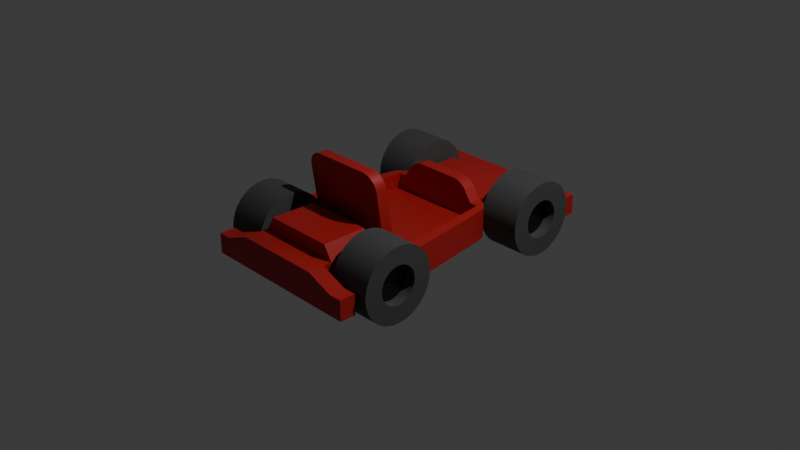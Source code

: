 # Source: Kart.blend  (saved by Blender 4.0.34; exported with 4.5.12 LTS)
import bpy
from mathutils import Matrix  # noqa: F401  (used for matrix-valued properties, if any)

bpy.ops.wm.read_factory_settings(use_empty=True)
scene = bpy.context.scene
scene.name = 'Scene'

# ---- collections
col_collection = bpy.data.collections.new('Collection'); scene.collection.children.link(col_collection)

# ---- materials (node trees are filled in below, after node groups)
mat_mat_car = bpy.data.materials.new('mat_car')
mat_mat_car.alpha_threshold = 0.0
mat_mat_car.use_transparent_shadow = False
mat_mat_car.roughness = 0.5
mat_mat_car.line_color = (0.0, 0.0, 0.0, 1.0)
mat_mat_wheel_hub = bpy.data.materials.new('mat_wheel_hub')
mat_mat_wheel_hub.use_transparent_shadow = False
mat_mat_wheel_rubber = bpy.data.materials.new('mat_wheel_rubber')
mat_mat_wheel_rubber.use_transparent_shadow = False

# ---- node groups
ng_auto_smooth = bpy.data.node_groups.new('Auto Smooth', 'GeometryNodeTree')
_s = ng_auto_smooth.interface.new_socket(name='Geometry', in_out='OUTPUT', socket_type='NodeSocketGeometry')
_s = ng_auto_smooth.interface.new_socket(name='Geometry', in_out='INPUT', socket_type='NodeSocketGeometry')
_s = ng_auto_smooth.interface.new_socket(name='Angle', in_out='INPUT', socket_type='NodeSocketFloat')
_s.subtype = 'ANGLE'
_s.min_value = 0.0
_s.max_value = 3.142
ng_auto_smooth.is_modifier = True
_N = ng_auto_smooth.nodes; _L = ng_auto_smooth.links
n0 = _N.new('NodeGroupOutput'); n0.name = 'Group Output'; n0.location = (480, -100)
n1 = _N.new('NodeGroupInput'); n1.name = 'Group Input'; n1.location = (-420, -300)
n2 = _N.new('NodeGroupInput'); n2.name = 'Group Input.001'; n2.location = (-60, -100)
n3 = _N.new('GeometryNodeSetShadeSmooth'); n3.name = 'Set Shade Smooth'; n3.location = (120, -100)
n3.domain = 'EDGE'
n4 = _N.new('GeometryNodeSetShadeSmooth'); n4.name = 'Set Shade Smooth.001'; n4.location = (300, -100)
n5 = _N.new('GeometryNodeInputMeshEdgeAngle'); n5.name = 'Edge Angle'; n5.location = (-420, -220)
n6 = _N.new('GeometryNodeInputEdgeSmooth'); n6.name = 'Is Edge Smooth'; n6.location = (-60, -160)
n7 = _N.new('GeometryNodeInputShadeSmooth'); n7.name = 'Is Face Smooth'; n7.location = (-240, -340)
n8 = _N.new('FunctionNodeBooleanMath'); n8.name = 'Boolean Math'; n8.location = (-60, -220)
n9 = _N.new('FunctionNodeCompare'); n9.name = 'Compare'; n9.location = (-240, -180)
n9.operation = 'LESS_EQUAL'
_L.new(n5.outputs[0], n9.inputs[0])
_L.new(n4.outputs[0], n0.inputs[0])
_L.new(n1.outputs[1], n9.inputs[1])
_L.new(n9.outputs[0], n8.inputs[0])
_L.new(n7.outputs[0], n8.inputs[1])
_L.new(n2.outputs[0], n3.inputs[0])
_L.new(n6.outputs[0], n3.inputs[1])
_L.new(n3.outputs[0], n4.inputs[0])
_L.new(n8.outputs[0], n3.inputs[2])
n0.is_active_output = True

# ---- material node trees
mat_mat_car.use_nodes = True; mat_mat_car.node_tree.nodes.clear()
_N = mat_mat_car.node_tree.nodes; _L = mat_mat_car.node_tree.links
n0 = _N.new('ShaderNodeOutputMaterial'); n0.name = 'Material Output'; n0.location = (300, 300)
n1 = _N.new('ShaderNodeBsdfPrincipled'); n1.name = 'Principled BSDF'; n1.location = (10, 300)
n1.inputs[0].default_value = (0.4545, 0.01495, 0.01495, 1.0)
n1.inputs[3].default_value = 1.45
_L.new(n1.outputs[0], n0.inputs[0])
n0.is_active_output = True
mat_mat_wheel_hub.use_nodes = True; mat_mat_wheel_hub.node_tree.nodes.clear()
_N = mat_mat_wheel_hub.node_tree.nodes; _L = mat_mat_wheel_hub.node_tree.links
n0 = _N.new('ShaderNodeBsdfPrincipled'); n0.name = 'Principled BSDF'; n0.location = (10, 300)
n0.inputs[0].default_value = (0.06045, 0.06045, 0.06045, 1.0)
n0.inputs[1].default_value = 1.0
n0.inputs[3].default_value = 1.45
n1 = _N.new('ShaderNodeOutputMaterial'); n1.name = 'Material Output'; n1.location = (300, 300)
_L.new(n0.outputs[0], n1.inputs[0])
n1.is_active_output = True
mat_mat_wheel_rubber.use_nodes = True; mat_mat_wheel_rubber.node_tree.nodes.clear()
_N = mat_mat_wheel_rubber.node_tree.nodes; _L = mat_mat_wheel_rubber.node_tree.links
n0 = _N.new('ShaderNodeBsdfPrincipled'); n0.name = 'Principled BSDF'; n0.location = (10, 300)
n0.inputs[0].default_value = (0.06827, 0.06827, 0.06827, 1.0)
n0.inputs[2].default_value = 0.8037
n0.inputs[3].default_value = 1.45
n1 = _N.new('ShaderNodeOutputMaterial'); n1.name = 'Material Output'; n1.location = (300, 300)
_L.new(n0.outputs[0], n1.inputs[0])
n1.is_active_output = True

# ---- world
world_world = bpy.data.worlds.new('World'); scene.world = world_world
world_world.use_nodes = True; world_world.node_tree.nodes.clear()
_N = world_world.node_tree.nodes; _L = world_world.node_tree.links
n0 = _N.new('ShaderNodeOutputWorld'); n0.name = 'World Output'; n0.location = (300, 300)
n1 = _N.new('ShaderNodeBackground'); n1.name = 'Background'; n1.location = (10, 300)
n1.inputs[0].default_value = (0.05088, 0.05088, 0.05088, 1.0)
_L.new(n1.outputs[0], n0.inputs[0])
n0.is_active_output = True
world_world.color = (0.05088, 0.05088, 0.05088)
world_world.use_sun_shadow = False
world_world.sun_shadow_jitter_overblur = 0.0

# ---- cameras
cam_camera = bpy.data.cameras.new('Camera')
cam_camera.clip_end = 100.0
cam_camera.ortho_scale = 7.314

# ---- lights
light_light = bpy.data.lights.new('Light', 'POINT')
light_light.transmission_factor = 0.0
light_light.use_soft_falloff = False
light_light.energy = 1000.0
light_light.shadow_soft_size = 0.1
light_light.shadow_maximum_resolution = 0.006
light_light.use_absolute_resolution = True

# ---- meshes
me_cube_001 = bpy.data.meshes.new('Cube.001')
me_cube_001.from_pydata([(-0.4726, -0.654, -0.1699), (-0.4726, -0.654, 0.1614), (-0.4726, 0.6728, -0.1699), (-0.4726, 0.6728, 0.1614), (0.0, 0.6728, -0.1699), (0.0, 0.6728, 0.1614), (0.0, -0.654, -0.1699), (0.0, -0.654, 0.1614), (-0.4726, 1.457, 0.04455), (-0.4726, 1.457, -0.1699), (0.0, 1.457, -0.1699), (0.0, 1.457, 0.04455), (-0.4726, 1.661, 0.04455), (-0.4726, 1.661, -0.1699), (0.0, 1.661, -0.1699), (0.0, 1.661, 0.04455), (-0.7388, 1.457, 0.04455), (-0.7388, 1.457, -0.1699), (-0.7388, 1.661, 0.04455), (-0.7388, 1.661, -0.1699), (-0.9033, 1.457, 0.04455), (-0.9033, 1.457, -0.1699), (-0.9033, 1.661, 0.04455), (-0.9033, 1.661, -0.1699), (-0.5584, 0.6417, -0.1699), (-0.6918, -0.654, -0.1699), (-0.6918, -0.654, 0.1614), (-0.5584, 0.6417, 0.1614), (-0.636, 0.5643, -0.1699), (-0.8017, -0.5455, -0.1699), (-0.8017, -0.5455, 0.1614), (-0.636, 0.5643, 0.1614), (-0.4726, -1.385, -0.1699), (-0.4726, -1.385, 0.1614), (0.0, -1.385, 0.1614), (0.0, -1.385, -0.1699), (-0.4726, -1.556, -0.1699), (-0.4726, -1.556, 0.1614), (0.0, -1.556, 0.1614), (0.0, -1.556, -0.1699), (-0.7614, -1.385, -0.1699), (-0.7614, -1.385, 0.04678), (-0.7614, -1.556, -0.1699), (-0.7614, -1.556, 0.04678), (-0.9, -1.385, -0.1699), (-0.9, -1.385, 0.04678), (-0.9, -1.556, -0.1699), (-0.9, -1.556, 0.04678), (0.0, -0.8078, 0.1614), (0.0, -0.8078, -0.1699), (-0.4726, -0.8078, -0.1699), (-0.4726, -0.8078, 0.1614), (0.0, -0.7523, 0.8371), (0.0, -0.6305, 0.8371), (0.0, 1.259, 0.1614), (-0.4726, 1.259, 0.1614), (-0.4726, 1.259, -0.1699), (0.0, 1.259, -0.1699), (-0.4726, 0.5389, -0.1699), (-0.4726, 0.5389, 0.1614), (0.0, 0.5389, 0.1614), (0.0, 0.5389, -0.1699), (-0.5584, 0.5389, -0.1699), (-0.5584, 0.5389, 0.1614), (-0.6683, 0.4522, -0.1699), (-0.6683, 0.4522, 0.1614), (0.0, 0.6728, 0.3674), (0.0, 0.5389, 0.3674), (-0.4726, -0.5322, -0.1699), (0.0, -0.5322, 0.1614), (0.0, -0.5322, -0.1699), (-0.6918, -0.5322, -0.1699), (-0.8017, -0.4436, -0.1699), (-0.4726, -0.5322, 0.1614), (-0.6918, -0.5322, 0.1614), (-0.8017, -0.4436, 0.1614), (-0.4726, -0.5322, -0.003111), (-0.4726, 0.5389, -0.003111), (-0.6918, -0.5322, -0.003111), (-0.5584, 0.5389, -0.003111), (0.0, 0.5389, -0.003111), (0.0, -0.5322, -0.003111), (0.0, -1.291, 0.1614), (-0.4726, -1.291, 0.1614), (0.0, -1.291, -0.1699), (-0.4726, -1.291, -0.1699), (-0.3799, -0.8078, 0.3108), (0.0, -0.8078, 0.3108), (0.0, -1.291, 0.3108), (-0.3799, -1.291, 0.3108), (-0.3069, -0.7523, 0.8371), (-0.4726, -0.7282, 0.6714), (-0.3581, -0.7511, 0.829), (-0.4043, -0.7477, 0.8054), (-0.4409, -0.7424, 0.7688), (-0.4645, -0.7356, 0.7226), (-0.4726, -0.6064, 0.6714), (-0.3069, -0.6305, 0.8371), (-0.4645, -0.6138, 0.7226), (-0.4409, -0.6205, 0.7688), (-0.4043, -0.6259, 0.8054), (-0.3581, -0.6293, 0.829), (-0.2386, 0.5389, 0.3674), (-0.3903, 0.5389, 0.2858), (-0.2715, 0.5389, 0.3634), (-0.3064, 0.5389, 0.3518), (-0.34, 0.5389, 0.3338), (-0.3689, 0.5389, 0.311), (-0.3903, 0.6728, 0.2858), (-0.2386, 0.6728, 0.3674), (-0.3689, 0.6728, 0.311), (-0.34, 0.6728, 0.3338), (-0.3064, 0.6728, 0.3518), (-0.2715, 0.6728, 0.3634)], [], [(59, 3, 27, 63), (53, 97, 90, 52), (68, 70, 6, 0), (55, 54, 11, 8), (57, 56, 9, 10), (56, 55, 8, 9), (13, 12, 15, 14), (10, 9, 13, 14), (8, 11, 15, 12), (13, 9, 17, 19), (19, 17, 21, 23), (12, 13, 19, 18), (8, 12, 18, 16), (9, 8, 16, 17), (21, 20, 22, 23), (17, 16, 20, 21), (16, 18, 22, 20), (18, 19, 23, 22), (63, 27, 31, 65), (68, 0, 25, 71), (3, 2, 24, 27), (0, 1, 26, 25), (64, 65, 31, 28), (71, 25, 29, 72), (27, 24, 28, 31), (25, 26, 30, 29), (85, 84, 35, 32), (82, 83, 33, 34), (83, 85, 32, 33), (39, 38, 37, 36), (34, 33, 37, 38), (32, 35, 39, 36), (37, 33, 41, 43), (41, 40, 44, 45), (36, 37, 43, 42), (32, 36, 42, 40), (33, 32, 40, 41), (45, 44, 46, 47), (40, 42, 46, 44), (42, 43, 47, 46), (43, 41, 45, 47), (1, 0, 50, 51), (69, 73, 96, 98, 99, 100, 101, 97, 53), (0, 6, 49, 50), (51, 50, 85, 83), (73, 1, 91, 96), (48, 7, 1, 51), (2, 3, 55, 56), (4, 2, 56, 57), (3, 5, 54, 55), (24, 62, 64, 28), (72, 75, 65, 64), (2, 58, 62, 24), (74, 63, 65, 75), (2, 4, 61, 58), (59, 63, 79, 77), (59, 60, 67, 102, 104, 105, 106, 107, 103), (5, 3, 108, 110, 111, 112, 113, 109, 66), (66, 109, 102, 67), (1, 73, 74, 26), (26, 74, 75, 30), (29, 30, 75, 72), (62, 71, 72, 64), (58, 68, 71, 62), (58, 61, 70, 68), (63, 74, 78, 79), (76, 77, 79, 78), (80, 77, 76, 81), (73, 69, 81, 76), (60, 59, 77, 80), (74, 73, 76, 78), (50, 49, 84, 85), (87, 86, 89, 88), (83, 82, 88, 89), (51, 83, 89, 86), (48, 51, 86, 87), (90, 97, 101, 92), (92, 101, 100, 93), (93, 100, 99, 94), (94, 99, 98, 95), (95, 98, 96, 91), (1, 7, 52, 90, 92, 93, 94, 95, 91), (102, 109, 113, 104), (104, 113, 112, 105), (105, 112, 111, 106), (106, 111, 110, 107), (107, 110, 108, 103), (3, 59, 103, 108)])
me_cube_001.polygons.foreach_set('use_smooth', [True] * 88)
_uv = me_cube_001.uv_layers.new(name='UVMap')
_uv.uv.foreach_set('vector', [0.875, 0.5252, 0.875, 0.5, 0.875, 0.5, 0.875, 0.5252, 0.75, 0.727, 0.8312, 0.727, 0.8312, 0.75, 0.75, 0.75, 0.125, 0.727, 0.25, 0.727, 0.25, 0.75, 0.125, 0.75, 0.875, 0.5, 0.75, 0.5, 0.75, 0.5, 0.875, 0.5, 0.25, 0.5, 0.125, 0.5, 0.125, 0.5, 0.25, 0.5, 0.375, 0.25, 0.625, 0.25, 0.625, 0.25, 0.375, 0.25, 0.375, 0.25, 0.625, 0.25, 0.625, 0.375, 0.375, 0.375, 0.25, 0.5, 0.125, 0.5, 0.125, 0.5, 0.25, 0.5, 0.875, 0.5, 0.75, 0.5, 0.75, 0.5, 0.875, 0.5, 0.125, 0.5, 0.125, 0.5, 0.125, 0.5, 0.125, 0.5, 0.125, 0.5, 0.125, 0.5, 0.125, 0.5, 0.125, 0.5, 0.625, 0.25, 0.375, 0.25, 0.375, 0.25, 0.625, 0.25, 0.875, 0.5, 0.875, 0.5, 0.875, 0.5, 0.875, 0.5, 0.375, 0.25, 0.625, 0.25, 0.625, 0.25, 0.375, 0.25, 0.375, 0.25, 0.625, 0.25, 0.625, 0.25, 0.375, 0.25, 0.375, 0.25, 0.625, 0.25, 0.625, 0.25, 0.375, 0.25, 0.875, 0.5, 0.875, 0.5, 0.875, 0.5, 0.875, 0.5, 0.625, 0.25, 0.375, 0.25, 0.375, 0.25, 0.625, 0.25, 0.875, 0.5252, 0.875, 0.5, 0.875, 0.5, 0.875, 0.5252, 0.125, 0.727, 0.125, 0.75, 0.125, 0.75, 0.125, 0.727, 0.625, 0.25, 0.375, 0.25, 0.375, 0.25, 0.625, 0.25, 0.375, 1.0, 0.625, 1.0, 0.625, 1.0, 0.375, 1.0, 0.375, 0.2248, 0.625, 0.2248, 0.625, 0.25, 0.375, 0.25, 0.125, 0.727, 0.125, 0.75, 0.125, 0.75, 0.125, 0.727, 0.625, 0.25, 0.375, 0.25, 0.375, 0.25, 0.625, 0.25, 0.375, 1.0, 0.625, 1.0, 0.625, 1.0, 0.375, 1.0, 0.125, 0.75, 0.25, 0.75, 0.25, 0.75, 0.125, 0.75, 0.75, 0.75, 0.875, 0.75, 0.875, 0.75, 0.75, 0.75, 0.625, 1.0, 0.375, 1.0, 0.375, 1.0, 0.625, 1.0, 0.375, 0.875, 0.625, 0.875, 0.625, 1.0, 0.375, 1.0, 0.75, 0.75, 0.875, 0.75, 0.875, 0.75, 0.75, 0.75, 0.125, 0.75, 0.25, 0.75, 0.25, 0.75, 0.125, 0.75, 0.875, 0.75, 0.875, 0.75, 0.875, 0.75, 0.875, 0.75, 0.625, 1.0, 0.375, 1.0, 0.375, 1.0, 0.625, 1.0, 0.375, 1.0, 0.625, 1.0, 0.625, 1.0, 0.375, 1.0, 0.125, 0.75, 0.125, 0.75, 0.125, 0.75, 0.125, 0.75, 0.625, 1.0, 0.375, 1.0, 0.375, 1.0, 0.625, 1.0, 0.625, 1.0, 0.375, 1.0, 0.375, 1.0, 0.625, 1.0, 0.125, 0.75, 0.125, 0.75, 0.125, 0.75, 0.125, 0.75, 0.375, 1.0, 0.625, 1.0, 0.625, 1.0, 0.375, 1.0, 0.875, 0.75, 0.875, 0.75, 0.875, 0.75, 0.875, 0.75, 0.625, 1.0, 0.375, 1.0, 0.375, 1.0, 0.625, 1.0, 0.75, 0.727, 0.875, 0.727, 0.875, 0.727, 0.8743, 0.727, 0.8722, 0.727, 0.8569, 0.7265, 0.8447, 0.7269, 0.8312, 0.727, 0.75, 0.727, 0.125, 0.75, 0.25, 0.75, 0.25, 0.75, 0.125, 0.75, 0.625, 1.0, 0.375, 1.0, 0.375, 1.0, 0.625, 1.0, 0.875, 0.727, 0.875, 0.75, 0.875, 0.75, 0.875, 0.727, 0.0, 0.0, 0.0, 0.0, 0.0, 0.0, 0.0, 0.0, 0.375, 0.25, 0.625, 0.25, 0.625, 0.25, 0.375, 0.25, 0.25, 0.5, 0.125, 0.5, 0.125, 0.5, 0.25, 0.5, 0.875, 0.5, 0.75, 0.5, 0.75, 0.5, 0.875, 0.5, 0.125, 0.5, 0.125, 0.5252, 0.125, 0.5252, 0.125, 0.5, 0.375, 0.02295, 0.625, 0.02295, 0.625, 0.2248, 0.375, 0.2248, 0.125, 0.5, 0.125, 0.5252, 0.125, 0.5252, 0.125, 0.5, 0.875, 0.727, 0.875, 0.5252, 0.875, 0.5252, 0.875, 0.727, 0.125, 0.5, 0.25, 0.5, 0.25, 0.5252, 0.125, 0.5252, 0.875, 0.5252, 0.875, 0.5252, 0.875, 0.5252, 0.875, 0.5252, 0.875, 0.5252, 0.75, 0.5252, 0.75, 0.5252, 0.8387, 0.5252, 0.8507, 0.5252, 0.863, 0.5252, 0.8731, 0.5252, 0.8745, 0.5252, 0.875, 0.5252, 0.75, 0.5, 0.875, 0.5, 0.875, 0.5, 0.8745, 0.5, 0.8731, 0.5, 0.863, 0.5, 0.8507, 0.5, 0.8387, 0.5, 0.75, 0.5, 0.75, 0.5, 0.8387, 0.5, 0.8387, 0.5252, 0.75, 0.5252, 0.875, 0.75, 0.875, 0.727, 0.875, 0.727, 0.875, 0.75, 0.875, 0.75, 0.875, 0.727, 0.875, 0.727, 0.875, 0.75, 0.375, 0.0, 0.625, 0.0, 0.625, 0.02295, 0.375, 0.02295, 0.125, 0.5252, 0.125, 0.727, 0.125, 0.727, 0.125, 0.5252, 0.125, 0.5252, 0.125, 0.727, 0.125, 0.727, 0.125, 0.5252, 0.125, 0.5252, 0.25, 0.5252, 0.25, 0.727, 0.125, 0.727, 0.875, 0.5252, 0.875, 0.727, 0.875, 0.727, 0.875, 0.5252, 0.875, 0.727, 0.875, 0.5252, 0.875, 0.5252, 0.875, 0.727, 0.75, 0.5252, 0.875, 0.5252, 0.875, 0.727, 0.75, 0.727, 0.875, 0.727, 0.75, 0.727, 0.75, 0.727, 0.875, 0.727, 0.75, 0.5252, 0.875, 0.5252, 0.875, 0.5252, 0.75, 0.5252, 0.875, 0.727, 0.875, 0.727, 0.875, 0.727, 0.875, 0.727, 0.125, 0.75, 0.25, 0.75, 0.25, 0.75, 0.125, 0.75, 0.75, 0.75, 0.875, 0.75, 0.875, 0.75, 0.75, 0.75, 0.875, 0.75, 0.75, 0.75, 0.75, 0.75, 0.875, 0.75, 0.625, 1.0, 0.625, 1.0, 0.625, 1.0, 0.625, 1.0, 0.0, 0.0, 0.0, 0.0, 0.0, 0.0, 0.0, 0.0, 0.8312, 0.75, 0.8312, 0.727, 0.8447, 0.7269, 0.8447, 0.7498, 0.8447, 0.7498, 0.8447, 0.7269, 0.8569, 0.7265, 0.8569, 0.7491, 0.8569, 0.7491, 0.8569, 0.7265, 0.8722, 0.727, 0.875, 0.75, 0.875, 0.75, 0.8722, 0.727, 0.8743, 0.727, 0.875, 0.75, 0.875, 0.75, 0.8743, 0.727, 0.875, 0.727, 0.875, 0.75, 0.0, 0.0, 0.0, 0.0, 0.0, 0.0, 0.0, 0.0, 0.0, 0.0, 0.0, 0.0, 0.0, 0.0, 0.0, 0.0, 0.0, 0.0, 0.8387, 0.5252, 0.8387, 0.5, 0.8507, 0.5, 0.8507, 0.5252, 0.8507, 0.5252, 0.8507, 0.5, 0.863, 0.5, 0.863, 0.5252, 0.863, 0.5252, 0.863, 0.5, 0.8731, 0.5, 0.8731, 0.5252, 0.8731, 0.5252, 0.8731, 0.5, 0.8745, 0.5, 0.8745, 0.5252, 0.8745, 0.5252, 0.8745, 0.5, 0.875, 0.5, 0.875, 0.5252, 0.875, 0.5, 0.875, 0.5252, 0.875, 0.5252, 0.875, 0.5])
me_cube_001.materials.append(mat_mat_car)
me_cube_001.update()
me_cylinder_003 = bpy.data.meshes.new('Cylinder.003')
me_cylinder_003.from_pydata([(0.0, 0.4, -0.16), (0.0, 0.4, 0.16), (0.07804, 0.3923, -0.16), (0.07804, 0.3923, 0.16), (0.1531, 0.3696, -0.16), (0.1531, 0.3696, 0.16), (0.2222, 0.3326, -0.16), (0.2222, 0.3326, 0.16), (0.2828, 0.2828, -0.16), (0.2828, 0.2828, 0.16), (0.3326, 0.2222, -0.16), (0.3326, 0.2222, 0.16), (0.3696, 0.1531, -0.16), (0.3696, 0.1531, 0.16), (0.3923, 0.07804, -0.16), (0.3923, 0.07804, 0.16), (0.4, 0.0, -0.16), (0.4, 0.0, 0.16), (0.3923, -0.07804, -0.16), (0.3923, -0.07804, 0.16), (0.3696, -0.1531, -0.16), (0.3696, -0.1531, 0.16), (0.3326, -0.2222, -0.16), (0.3326, -0.2222, 0.16), (0.2828, -0.2828, -0.16), (0.2828, -0.2828, 0.16), (0.2222, -0.3326, -0.16), (0.2222, -0.3326, 0.16), (0.1531, -0.3696, -0.16), (0.1531, -0.3696, 0.16), (0.07804, -0.3923, -0.16), (0.07804, -0.3923, 0.16), (0.0, -0.4, -0.16), (0.0, -0.4, 0.16), (-0.07804, -0.3923, -0.16), (-0.07804, -0.3923, 0.16), (-0.1531, -0.3696, -0.16), (-0.1531, -0.3696, 0.16), (-0.2222, -0.3326, -0.16), (-0.2222, -0.3326, 0.16), (-0.2828, -0.2828, -0.16), (-0.2828, -0.2828, 0.16), (-0.3326, -0.2222, -0.16), (-0.3326, -0.2222, 0.16), (-0.3696, -0.1531, -0.16), (-0.3696, -0.1531, 0.16), (-0.3923, -0.07804, -0.16), (-0.3923, -0.07804, 0.16), (-0.4, 0.0, -0.16), (-0.4, 0.0, 0.16), (-0.3923, 0.07804, -0.16), (-0.3923, 0.07804, 0.16), (-0.3696, 0.1531, -0.16), (-0.3696, 0.1531, 0.16), (-0.3326, 0.2222, -0.16), (-0.3326, 0.2222, 0.16), (-0.2828, 0.2828, -0.16), (-0.2828, 0.2828, 0.16), (-0.2222, 0.3326, -0.16), (-0.2222, 0.3326, 0.16), (-0.1531, 0.3696, -0.16), (-0.1531, 0.3696, 0.16), (-0.07804, 0.3923, -0.16), (-0.07804, 0.3923, 0.16), (0.03982, 0.2002, 0.16), (-2.208e-09, 0.2041, 0.16), (0.07811, 0.1886, 0.16), (0.1134, 0.1697, 0.16), (0.1443, 0.1443, 0.16), (0.1697, 0.1134, 0.16), (0.1886, 0.07811, 0.16), (0.2002, 0.03982, 0.16), (0.2041, -2.919e-08, 0.16), (0.2002, -0.03982, 0.16), (0.1886, -0.07811, 0.16), (0.1697, -0.1134, 0.16), (0.1443, -0.1443, 0.16), (0.1134, -0.1697, 0.16), (0.07811, -0.1886, 0.16), (0.03982, -0.2002, 0.16), (-2.208e-09, -0.2041, 0.16), (-0.03982, -0.2002, 0.16), (-0.07811, -0.1886, 0.16), (-0.1134, -0.1697, 0.16), (-0.1443, -0.1443, 0.16), (-0.1697, -0.1134, 0.16), (-0.1886, -0.07811, 0.16), (-0.2002, -0.03982, 0.16), (-0.2041, -2.919e-08, 0.16), (-0.2002, 0.03982, 0.16), (-0.1886, 0.07811, 0.16), (-0.1697, 0.1134, 0.16), (-0.1443, 0.1443, 0.16), (-0.1134, 0.1697, 0.16), (-0.07811, 0.1886, 0.16), (-0.03982, 0.2002, 0.16), (0.03982, 0.2002, 0.07855), (-1.922e-09, 0.2041, 0.07855), (0.07811, 0.1886, 0.07855), (0.1134, 0.1697, 0.07855), (0.1443, 0.1443, 0.07855), (0.1697, 0.1134, 0.07855), (0.1886, 0.07811, 0.07855), (0.2002, 0.03982, 0.07855), (0.2041, -2.919e-08, 0.07855), (0.2002, -0.03982, 0.07855), (0.1886, -0.07811, 0.07855), (0.1697, -0.1134, 0.07855), (0.1443, -0.1443, 0.07855), (0.1134, -0.1697, 0.07855), (0.07811, -0.1886, 0.07855), (0.03982, -0.2002, 0.07855), (-1.922e-09, -0.2041, 0.07855), (-0.03982, -0.2002, 0.07855), (-0.07811, -0.1886, 0.07855), (-0.1134, -0.1697, 0.07855), (-0.1443, -0.1443, 0.07855), (-0.1697, -0.1134, 0.07855), (-0.1886, -0.07811, 0.07855), (-0.2002, -0.03982, 0.07855), (-0.2041, -2.919e-08, 0.07855), (-0.2002, 0.03982, 0.07855), (-0.1886, 0.07811, 0.07855), (-0.1697, 0.1134, 0.07855), (-0.1443, 0.1443, 0.07855), (-0.1134, 0.1697, 0.07855), (-0.07811, 0.1886, 0.07855), (-0.03982, 0.2002, 0.07855)], [], [(0, 1, 3, 2), (2, 3, 5, 4), (4, 5, 7, 6), (6, 7, 9, 8), (8, 9, 11, 10), (10, 11, 13, 12), (12, 13, 15, 14), (14, 15, 17, 16), (16, 17, 19, 18), (18, 19, 21, 20), (20, 21, 23, 22), (22, 23, 25, 24), (24, 25, 27, 26), (26, 27, 29, 28), (28, 29, 31, 30), (30, 31, 33, 32), (32, 33, 35, 34), (34, 35, 37, 36), (36, 37, 39, 38), (38, 39, 41, 40), (40, 41, 43, 42), (42, 43, 45, 44), (44, 45, 47, 46), (46, 47, 49, 48), (48, 49, 51, 50), (50, 51, 53, 52), (52, 53, 55, 54), (54, 55, 57, 56), (56, 57, 59, 58), (58, 59, 61, 60), (11, 9, 68, 69), (60, 61, 63, 62), (62, 63, 1, 0), (0, 2, 4, 6, 8, 10, 12, 14, 16, 18, 20, 22, 24, 26, 28, 30, 32, 34, 36, 38, 40, 42, 44, 46, 48, 50, 52, 54, 56, 58, 60, 62), (76, 75, 107, 108), (29, 27, 77, 78), (47, 45, 86, 87), (3, 1, 65, 64), (1, 63, 95, 65), (21, 19, 73, 74), (39, 37, 82, 83), (57, 55, 91, 92), (13, 11, 69, 70), (31, 29, 78, 79), (49, 47, 87, 88), (5, 3, 64, 66), (23, 21, 74, 75), (41, 39, 83, 84), (59, 57, 92, 93), (15, 13, 70, 71), (33, 31, 79, 80), (51, 49, 88, 89), (7, 5, 66, 67), (25, 23, 75, 76), (43, 41, 84, 85), (61, 59, 93, 94), (17, 15, 71, 72), (35, 33, 80, 81), (53, 51, 89, 90), (9, 7, 67, 68), (27, 25, 76, 77), (45, 43, 85, 86), (63, 61, 94, 95), (19, 17, 72, 73), (37, 35, 81, 82), (55, 53, 90, 91), (96, 97, 127, 126, 125, 124, 123, 122, 121, 120, 119, 118, 117, 116, 115, 114, 113, 112, 111, 110, 109, 108, 107, 106, 105, 104, 103, 102, 101, 100, 99, 98), (90, 89, 121, 122), (77, 76, 108, 109), (91, 90, 122, 123), (78, 77, 109, 110), (64, 65, 97, 96), (92, 91, 123, 124), (79, 78, 110, 111), (66, 64, 96, 98), (93, 92, 124, 125), (80, 79, 111, 112), (67, 66, 98, 99), (94, 93, 125, 126), (81, 80, 112, 113), (68, 67, 99, 100), (95, 94, 126, 127), (82, 81, 113, 114), (69, 68, 100, 101), (65, 95, 127, 97), (83, 82, 114, 115), (70, 69, 101, 102), (84, 83, 115, 116), (71, 70, 102, 103), (85, 84, 116, 117), (72, 71, 103, 104), (86, 85, 117, 118), (73, 72, 104, 105), (87, 86, 118, 119), (74, 73, 105, 106), (88, 87, 119, 120), (75, 74, 106, 107), (89, 88, 120, 121)])
me_cylinder_003.polygons.foreach_set('use_smooth', [True] * 98)
me_cylinder_003.polygons.foreach_set('material_index', [1, 1, 1, 1, 1, 1, 1, 1, 1, 1, 1, 1, 1, 1, 1, 1, 1, 1, 1, 1, 1, 1, 1, 1, 1, 1, 1, 1, 1, 1, 1, 1, 1, 1, 1, 1, 1, 1, 1, 1, 1, 1, 1, 1, 1, 1, 1, 1, 1, 1, 1, 1, 1, 1, 1, 1, 1, 1, 1, 1, 1, 1, 1, 1, 1, 1, 0, 1, 1, 1, 1, 1, 1, 1, 1, 1, 1, 1, 1, 1, 1, 1, 1, 1, 1, 1, 1, 1, 1, 1, 1, 1, 1, 1, 1, 1, 1, 1])
_uv = me_cylinder_003.uv_layers.new(name='UVMap')
_uv.uv.foreach_set('vector', [1.0, 0.5, 1.0, 1.0, 0.9688, 1.0, 0.9688, 0.5, 0.9688, 0.5, 0.9688, 1.0, 0.9375, 1.0, 0.9375, 0.5, 0.9375, 0.5, 0.9375, 1.0, 0.9062, 1.0, 0.9062, 0.5, 0.9062, 0.5, 0.9062, 1.0, 0.875, 1.0, 0.875, 0.5, 0.875, 0.5, 0.875, 1.0, 0.8438, 1.0, 0.8438, 0.5, 0.8438, 0.5, 0.8438, 1.0, 0.8125, 1.0, 0.8125, 0.5, 0.8125, 0.5, 0.8125, 1.0, 0.7812, 1.0, 0.7812, 0.5, 0.7812, 0.5, 0.7812, 1.0, 0.75, 1.0, 0.75, 0.5, 0.75, 0.5, 0.75, 1.0, 0.7188, 1.0, 0.7188, 0.5, 0.7188, 0.5, 0.7188, 1.0, 0.6875, 1.0, 0.6875, 0.5, 0.6875, 0.5, 0.6875, 1.0, 0.6562, 1.0, 0.6562, 0.5, 0.6562, 0.5, 0.6562, 1.0, 0.625, 1.0, 0.625, 0.5, 0.625, 0.5, 0.625, 1.0, 0.5938, 1.0, 0.5938, 0.5, 0.5938, 0.5, 0.5938, 1.0, 0.5625, 1.0, 0.5625, 0.5, 0.5625, 0.5, 0.5625, 1.0, 0.5312, 1.0, 0.5312, 0.5, 0.5312, 0.5, 0.5312, 1.0, 0.5, 1.0, 0.5, 0.5, 0.5, 0.5, 0.5, 1.0, 0.4688, 1.0, 0.4688, 0.5, 0.4688, 0.5, 0.4688, 1.0, 0.4375, 1.0, 0.4375, 0.5, 0.4375, 0.5, 0.4375, 1.0, 0.4062, 1.0, 0.4062, 0.5, 0.4062, 0.5, 0.4062, 1.0, 0.375, 1.0, 0.375, 0.5, 0.375, 0.5, 0.375, 1.0, 0.3438, 1.0, 0.3438, 0.5, 0.3438, 0.5, 0.3438, 1.0, 0.3125, 1.0, 0.3125, 0.5, 0.3125, 0.5, 0.3125, 1.0, 0.2812, 1.0, 0.2812, 0.5, 0.2812, 0.5, 0.2812, 1.0, 0.25, 1.0, 0.25, 0.5, 0.25, 0.5, 0.25, 1.0, 0.2188, 1.0, 0.2188, 0.5, 0.2188, 0.5, 0.2188, 1.0, 0.1875, 1.0, 0.1875, 0.5, 0.1875, 0.5, 0.1875, 1.0, 0.1562, 1.0, 0.1562, 0.5, 0.1562, 0.5, 0.1562, 1.0, 0.125, 1.0, 0.125, 0.5, 0.125, 0.5, 0.125, 1.0, 0.09375, 1.0, 0.09375, 0.5, 0.09375, 0.5, 0.09375, 1.0, 0.0625, 1.0, 0.0625, 0.5, 0.8438, 1.0, 0.875, 1.0, 0.875, 1.0, 0.8438, 1.0, 0.0625, 0.5, 0.0625, 1.0, 0.03125, 1.0, 0.03125, 0.5, 0.03125, 0.5, 0.03125, 1.0, 0.0, 1.0, 0.0, 0.5, 0.75, 0.49, 0.7968, 0.4854, 0.8418, 0.4717, 0.8833, 0.4496, 0.9197, 0.4197, 0.9496, 0.3833, 0.9717, 0.3418, 0.9854, 0.2968, 0.99, 0.25, 0.9854, 0.2032, 0.9717, 0.1582, 0.9496, 0.1167, 0.9197, 0.08029, 0.8833, 0.05045, 0.8418, 0.02827, 0.7968, 0.01461, 0.75, 0.01, 0.7032, 0.01461, 0.6582, 0.02827, 0.6167, 0.05045, 0.5803, 0.08029, 0.5504, 0.1167, 0.5283, 0.1582, 0.5146, 0.2032, 0.51, 0.25, 0.5146, 0.2968, 0.5283, 0.3418, 0.5504, 0.3833, 0.5803, 0.4197, 0.6167, 0.4496, 0.6582, 0.4717, 0.7032, 0.4854, 0.625, 1.0, 0.6562, 1.0, 0.6562, 1.0, 0.625, 1.0, 0.5625, 1.0, 0.5938, 1.0, 0.5938, 1.0, 0.5625, 1.0, 0.2812, 1.0, 0.3125, 1.0, 0.3125, 1.0, 0.2812, 1.0, 0.9688, 1.0, 1.0, 1.0, 1.0, 1.0, 0.9688, 1.0, 0.0, 1.0, 0.03125, 1.0, 0.03125, 1.0, 0.0, 1.0, 0.6875, 1.0, 0.7188, 1.0, 0.7188, 1.0, 0.6875, 1.0, 0.4062, 1.0, 0.4375, 1.0, 0.4375, 1.0, 0.4062, 1.0, 0.125, 1.0, 0.1562, 1.0, 0.1562, 1.0, 0.125, 1.0, 0.8125, 1.0, 0.8438, 1.0, 0.8438, 1.0, 0.8125, 1.0, 0.5312, 1.0, 0.5625, 1.0, 0.5625, 1.0, 0.5312, 1.0, 0.25, 1.0, 0.2812, 1.0, 0.2812, 1.0, 0.25, 1.0, 0.9375, 1.0, 0.9688, 1.0, 0.9688, 1.0, 0.9375, 1.0, 0.6562, 1.0, 0.6875, 1.0, 0.6875, 1.0, 0.6562, 1.0, 0.375, 1.0, 0.4062, 1.0, 0.4062, 1.0, 0.375, 1.0, 0.09375, 1.0, 0.125, 1.0, 0.125, 1.0, 0.09375, 1.0, 0.7812, 1.0, 0.8125, 1.0, 0.8125, 1.0, 0.7812, 1.0, 0.5, 1.0, 0.5312, 1.0, 0.5312, 1.0, 0.5, 1.0, 0.2188, 1.0, 0.25, 1.0, 0.25, 1.0, 0.2188, 1.0, 0.9062, 1.0, 0.9375, 1.0, 0.9375, 1.0, 0.9062, 1.0, 0.625, 1.0, 0.6562, 1.0, 0.6562, 1.0, 0.625, 1.0, 0.3438, 1.0, 0.375, 1.0, 0.375, 1.0, 0.3438, 1.0, 0.0625, 1.0, 0.09375, 1.0, 0.09375, 1.0, 0.0625, 1.0, 0.75, 1.0, 0.7812, 1.0, 0.7812, 1.0, 0.75, 1.0, 0.4688, 1.0, 0.5, 1.0, 0.5, 1.0, 0.4688, 1.0, 0.1875, 1.0, 0.2188, 1.0, 0.2188, 1.0, 0.1875, 1.0, 0.875, 1.0, 0.9062, 1.0, 0.9062, 1.0, 0.875, 1.0, 0.5938, 1.0, 0.625, 1.0, 0.625, 1.0, 0.5938, 1.0, 0.3125, 1.0, 0.3438, 1.0, 0.3438, 1.0, 0.3125, 1.0, 0.03125, 1.0, 0.0625, 1.0, 0.0625, 1.0, 0.03125, 1.0, 0.7188, 1.0, 0.75, 1.0, 0.75, 1.0, 0.7188, 1.0, 0.4375, 1.0, 0.4688, 1.0, 0.4688, 1.0, 0.4375, 1.0, 0.1562, 1.0, 0.1875, 1.0, 0.1875, 1.0, 0.1562, 1.0, 0.2968, 0.4854, 0.25, 0.49, 0.2032, 0.4854, 0.1582, 0.4717, 0.1167, 0.4496, 0.08029, 0.4197, 0.05045, 0.3833, 0.02827, 0.3418, 0.01461, 0.2968, 0.01, 0.25, 0.01461, 0.2032, 0.02827, 0.1582, 0.05045, 0.1167, 0.08029, 0.08029, 0.1167, 0.05045, 0.1582, 0.02827, 0.2032, 0.01461, 0.25, 0.01, 0.2968, 0.01461, 0.3418, 0.02827, 0.3833, 0.05045, 0.4197, 0.08029, 0.4496, 0.1167, 0.4717, 0.1582, 0.4854, 0.2032, 0.49, 0.25, 0.4854, 0.2968, 0.4717, 0.3418, 0.4496, 0.3833, 0.4197, 0.4197, 0.3833, 0.4496, 0.3418, 0.4717, 0.1875, 1.0, 0.2188, 1.0, 0.2188, 1.0, 0.1875, 1.0, 0.5938, 1.0, 0.625, 1.0, 0.625, 1.0, 0.5938, 1.0, 0.1562, 1.0, 0.1875, 1.0, 0.1875, 1.0, 0.1562, 1.0, 0.5625, 1.0, 0.5938, 1.0, 0.5938, 1.0, 0.5625, 1.0, 0.9688, 1.0, 1.0, 1.0, 1.0, 1.0, 0.9688, 1.0, 0.125, 1.0, 0.1562, 1.0, 0.1562, 1.0, 0.125, 1.0, 0.5312, 1.0, 0.5625, 1.0, 0.5625, 1.0, 0.5312, 1.0, 0.9375, 1.0, 0.9688, 1.0, 0.9688, 1.0, 0.9375, 1.0, 0.09375, 1.0, 0.125, 1.0, 0.125, 1.0, 0.09375, 1.0, 0.5, 1.0, 0.5312, 1.0, 0.5312, 1.0, 0.5, 1.0, 0.9062, 1.0, 0.9375, 1.0, 0.9375, 1.0, 0.9062, 1.0, 0.0625, 1.0, 0.09375, 1.0, 0.09375, 1.0, 0.0625, 1.0, 0.4688, 1.0, 0.5, 1.0, 0.5, 1.0, 0.4688, 1.0, 0.875, 1.0, 0.9062, 1.0, 0.9062, 1.0, 0.875, 1.0, 0.03125, 1.0, 0.0625, 1.0, 0.0625, 1.0, 0.03125, 1.0, 0.4375, 1.0, 0.4688, 1.0, 0.4688, 1.0, 0.4375, 1.0, 0.8438, 1.0, 0.875, 1.0, 0.875, 1.0, 0.8438, 1.0, 0.0, 1.0, 0.03125, 1.0, 0.03125, 1.0, 0.0, 1.0, 0.4062, 1.0, 0.4375, 1.0, 0.4375, 1.0, 0.4062, 1.0, 0.8125, 1.0, 0.8438, 1.0, 0.8438, 1.0, 0.8125, 1.0, 0.375, 1.0, 0.4062, 1.0, 0.4062, 1.0, 0.375, 1.0, 0.7812, 1.0, 0.8125, 1.0, 0.8125, 1.0, 0.7812, 1.0, 0.3438, 1.0, 0.375, 1.0, 0.375, 1.0, 0.3438, 1.0, 0.75, 1.0, 0.7812, 1.0, 0.7812, 1.0, 0.75, 1.0, 0.3125, 1.0, 0.3438, 1.0, 0.3438, 1.0, 0.3125, 1.0, 0.7188, 1.0, 0.75, 1.0, 0.75, 1.0, 0.7188, 1.0, 0.2812, 1.0, 0.3125, 1.0, 0.3125, 1.0, 0.2812, 1.0, 0.6875, 1.0, 0.7188, 1.0, 0.7188, 1.0, 0.6875, 1.0, 0.25, 1.0, 0.2812, 1.0, 0.2812, 1.0, 0.25, 1.0, 0.6562, 1.0, 0.6875, 1.0, 0.6875, 1.0, 0.6562, 1.0, 0.2188, 1.0, 0.25, 1.0, 0.25, 1.0, 0.2188, 1.0])
me_cylinder_003.materials.append(mat_mat_wheel_hub)
me_cylinder_003.materials.append(mat_mat_wheel_rubber)
me_cylinder_003.update()
me_cylinder_004 = bpy.data.meshes.new('Cylinder.004')
me_cylinder_004.from_pydata([(0.0, 0.4, -0.16), (0.0, 0.4, 0.16), (0.07804, 0.3923, -0.16), (0.07804, 0.3923, 0.16), (0.1531, 0.3696, -0.16), (0.1531, 0.3696, 0.16), (0.2222, 0.3326, -0.16), (0.2222, 0.3326, 0.16), (0.2828, 0.2828, -0.16), (0.2828, 0.2828, 0.16), (0.3326, 0.2222, -0.16), (0.3326, 0.2222, 0.16), (0.3696, 0.1531, -0.16), (0.3696, 0.1531, 0.16), (0.3923, 0.07804, -0.16), (0.3923, 0.07804, 0.16), (0.4, 0.0, -0.16), (0.4, 0.0, 0.16), (0.3923, -0.07804, -0.16), (0.3923, -0.07804, 0.16), (0.3696, -0.1531, -0.16), (0.3696, -0.1531, 0.16), (0.3326, -0.2222, -0.16), (0.3326, -0.2222, 0.16), (0.2828, -0.2828, -0.16), (0.2828, -0.2828, 0.16), (0.2222, -0.3326, -0.16), (0.2222, -0.3326, 0.16), (0.1531, -0.3696, -0.16), (0.1531, -0.3696, 0.16), (0.07804, -0.3923, -0.16), (0.07804, -0.3923, 0.16), (0.0, -0.4, -0.16), (0.0, -0.4, 0.16), (-0.07804, -0.3923, -0.16), (-0.07804, -0.3923, 0.16), (-0.1531, -0.3696, -0.16), (-0.1531, -0.3696, 0.16), (-0.2222, -0.3326, -0.16), (-0.2222, -0.3326, 0.16), (-0.2828, -0.2828, -0.16), (-0.2828, -0.2828, 0.16), (-0.3326, -0.2222, -0.16), (-0.3326, -0.2222, 0.16), (-0.3696, -0.1531, -0.16), (-0.3696, -0.1531, 0.16), (-0.3923, -0.07804, -0.16), (-0.3923, -0.07804, 0.16), (-0.4, 0.0, -0.16), (-0.4, 0.0, 0.16), (-0.3923, 0.07804, -0.16), (-0.3923, 0.07804, 0.16), (-0.3696, 0.1531, -0.16), (-0.3696, 0.1531, 0.16), (-0.3326, 0.2222, -0.16), (-0.3326, 0.2222, 0.16), (-0.2828, 0.2828, -0.16), (-0.2828, 0.2828, 0.16), (-0.2222, 0.3326, -0.16), (-0.2222, 0.3326, 0.16), (-0.1531, 0.3696, -0.16), (-0.1531, 0.3696, 0.16), (-0.07804, 0.3923, -0.16), (-0.07804, 0.3923, 0.16), (0.03982, 0.2002, 0.16), (-2.208e-09, 0.2041, 0.16), (0.07811, 0.1886, 0.16), (0.1134, 0.1697, 0.16), (0.1443, 0.1443, 0.16), (0.1697, 0.1134, 0.16), (0.1886, 0.07811, 0.16), (0.2002, 0.03982, 0.16), (0.2041, -2.919e-08, 0.16), (0.2002, -0.03982, 0.16), (0.1886, -0.07811, 0.16), (0.1697, -0.1134, 0.16), (0.1443, -0.1443, 0.16), (0.1134, -0.1697, 0.16), (0.07811, -0.1886, 0.16), (0.03982, -0.2002, 0.16), (-2.208e-09, -0.2041, 0.16), (-0.03982, -0.2002, 0.16), (-0.07811, -0.1886, 0.16), (-0.1134, -0.1697, 0.16), (-0.1443, -0.1443, 0.16), (-0.1697, -0.1134, 0.16), (-0.1886, -0.07811, 0.16), (-0.2002, -0.03982, 0.16), (-0.2041, -2.919e-08, 0.16), (-0.2002, 0.03982, 0.16), (-0.1886, 0.07811, 0.16), (-0.1697, 0.1134, 0.16), (-0.1443, 0.1443, 0.16), (-0.1134, 0.1697, 0.16), (-0.07811, 0.1886, 0.16), (-0.03982, 0.2002, 0.16), (0.03982, 0.2002, 0.07855), (-1.922e-09, 0.2041, 0.07855), (0.07811, 0.1886, 0.07855), (0.1134, 0.1697, 0.07855), (0.1443, 0.1443, 0.07855), (0.1697, 0.1134, 0.07855), (0.1886, 0.07811, 0.07855), (0.2002, 0.03982, 0.07855), (0.2041, -2.919e-08, 0.07855), (0.2002, -0.03982, 0.07855), (0.1886, -0.07811, 0.07855), (0.1697, -0.1134, 0.07855), (0.1443, -0.1443, 0.07855), (0.1134, -0.1697, 0.07855), (0.07811, -0.1886, 0.07855), (0.03982, -0.2002, 0.07855), (-1.922e-09, -0.2041, 0.07855), (-0.03982, -0.2002, 0.07855), (-0.07811, -0.1886, 0.07855), (-0.1134, -0.1697, 0.07855), (-0.1443, -0.1443, 0.07855), (-0.1697, -0.1134, 0.07855), (-0.1886, -0.07811, 0.07855), (-0.2002, -0.03982, 0.07855), (-0.2041, -2.919e-08, 0.07855), (-0.2002, 0.03982, 0.07855), (-0.1886, 0.07811, 0.07855), (-0.1697, 0.1134, 0.07855), (-0.1443, 0.1443, 0.07855), (-0.1134, 0.1697, 0.07855), (-0.07811, 0.1886, 0.07855), (-0.03982, 0.2002, 0.07855)], [], [(0, 1, 3, 2), (2, 3, 5, 4), (4, 5, 7, 6), (6, 7, 9, 8), (8, 9, 11, 10), (10, 11, 13, 12), (12, 13, 15, 14), (14, 15, 17, 16), (16, 17, 19, 18), (18, 19, 21, 20), (20, 21, 23, 22), (22, 23, 25, 24), (24, 25, 27, 26), (26, 27, 29, 28), (28, 29, 31, 30), (30, 31, 33, 32), (32, 33, 35, 34), (34, 35, 37, 36), (36, 37, 39, 38), (38, 39, 41, 40), (40, 41, 43, 42), (42, 43, 45, 44), (44, 45, 47, 46), (46, 47, 49, 48), (48, 49, 51, 50), (50, 51, 53, 52), (52, 53, 55, 54), (54, 55, 57, 56), (56, 57, 59, 58), (58, 59, 61, 60), (11, 9, 68, 69), (60, 61, 63, 62), (62, 63, 1, 0), (0, 2, 4, 6, 8, 10, 12, 14, 16, 18, 20, 22, 24, 26, 28, 30, 32, 34, 36, 38, 40, 42, 44, 46, 48, 50, 52, 54, 56, 58, 60, 62), (76, 75, 107, 108), (29, 27, 77, 78), (47, 45, 86, 87), (3, 1, 65, 64), (1, 63, 95, 65), (21, 19, 73, 74), (39, 37, 82, 83), (57, 55, 91, 92), (13, 11, 69, 70), (31, 29, 78, 79), (49, 47, 87, 88), (5, 3, 64, 66), (23, 21, 74, 75), (41, 39, 83, 84), (59, 57, 92, 93), (15, 13, 70, 71), (33, 31, 79, 80), (51, 49, 88, 89), (7, 5, 66, 67), (25, 23, 75, 76), (43, 41, 84, 85), (61, 59, 93, 94), (17, 15, 71, 72), (35, 33, 80, 81), (53, 51, 89, 90), (9, 7, 67, 68), (27, 25, 76, 77), (45, 43, 85, 86), (63, 61, 94, 95), (19, 17, 72, 73), (37, 35, 81, 82), (55, 53, 90, 91), (96, 97, 127, 126, 125, 124, 123, 122, 121, 120, 119, 118, 117, 116, 115, 114, 113, 112, 111, 110, 109, 108, 107, 106, 105, 104, 103, 102, 101, 100, 99, 98), (90, 89, 121, 122), (77, 76, 108, 109), (91, 90, 122, 123), (78, 77, 109, 110), (64, 65, 97, 96), (92, 91, 123, 124), (79, 78, 110, 111), (66, 64, 96, 98), (93, 92, 124, 125), (80, 79, 111, 112), (67, 66, 98, 99), (94, 93, 125, 126), (81, 80, 112, 113), (68, 67, 99, 100), (95, 94, 126, 127), (82, 81, 113, 114), (69, 68, 100, 101), (65, 95, 127, 97), (83, 82, 114, 115), (70, 69, 101, 102), (84, 83, 115, 116), (71, 70, 102, 103), (85, 84, 116, 117), (72, 71, 103, 104), (86, 85, 117, 118), (73, 72, 104, 105), (87, 86, 118, 119), (74, 73, 105, 106), (88, 87, 119, 120), (75, 74, 106, 107), (89, 88, 120, 121)])
me_cylinder_004.polygons.foreach_set('use_smooth', [True] * 98)
me_cylinder_004.polygons.foreach_set('material_index', [1, 1, 1, 1, 1, 1, 1, 1, 1, 1, 1, 1, 1, 1, 1, 1, 1, 1, 1, 1, 1, 1, 1, 1, 1, 1, 1, 1, 1, 1, 1, 1, 1, 1, 1, 1, 1, 1, 1, 1, 1, 1, 1, 1, 1, 1, 1, 1, 1, 1, 1, 1, 1, 1, 1, 1, 1, 1, 1, 1, 1, 1, 1, 1, 1, 1, 0, 1, 1, 1, 1, 1, 1, 1, 1, 1, 1, 1, 1, 1, 1, 1, 1, 1, 1, 1, 1, 1, 1, 1, 1, 1, 1, 1, 1, 1, 1, 1])
_uv = me_cylinder_004.uv_layers.new(name='UVMap')
_uv.uv.foreach_set('vector', [1.0, 0.5, 1.0, 1.0, 0.9688, 1.0, 0.9688, 0.5, 0.9688, 0.5, 0.9688, 1.0, 0.9375, 1.0, 0.9375, 0.5, 0.9375, 0.5, 0.9375, 1.0, 0.9062, 1.0, 0.9062, 0.5, 0.9062, 0.5, 0.9062, 1.0, 0.875, 1.0, 0.875, 0.5, 0.875, 0.5, 0.875, 1.0, 0.8438, 1.0, 0.8438, 0.5, 0.8438, 0.5, 0.8438, 1.0, 0.8125, 1.0, 0.8125, 0.5, 0.8125, 0.5, 0.8125, 1.0, 0.7812, 1.0, 0.7812, 0.5, 0.7812, 0.5, 0.7812, 1.0, 0.75, 1.0, 0.75, 0.5, 0.75, 0.5, 0.75, 1.0, 0.7188, 1.0, 0.7188, 0.5, 0.7188, 0.5, 0.7188, 1.0, 0.6875, 1.0, 0.6875, 0.5, 0.6875, 0.5, 0.6875, 1.0, 0.6562, 1.0, 0.6562, 0.5, 0.6562, 0.5, 0.6562, 1.0, 0.625, 1.0, 0.625, 0.5, 0.625, 0.5, 0.625, 1.0, 0.5938, 1.0, 0.5938, 0.5, 0.5938, 0.5, 0.5938, 1.0, 0.5625, 1.0, 0.5625, 0.5, 0.5625, 0.5, 0.5625, 1.0, 0.5312, 1.0, 0.5312, 0.5, 0.5312, 0.5, 0.5312, 1.0, 0.5, 1.0, 0.5, 0.5, 0.5, 0.5, 0.5, 1.0, 0.4688, 1.0, 0.4688, 0.5, 0.4688, 0.5, 0.4688, 1.0, 0.4375, 1.0, 0.4375, 0.5, 0.4375, 0.5, 0.4375, 1.0, 0.4062, 1.0, 0.4062, 0.5, 0.4062, 0.5, 0.4062, 1.0, 0.375, 1.0, 0.375, 0.5, 0.375, 0.5, 0.375, 1.0, 0.3438, 1.0, 0.3438, 0.5, 0.3438, 0.5, 0.3438, 1.0, 0.3125, 1.0, 0.3125, 0.5, 0.3125, 0.5, 0.3125, 1.0, 0.2812, 1.0, 0.2812, 0.5, 0.2812, 0.5, 0.2812, 1.0, 0.25, 1.0, 0.25, 0.5, 0.25, 0.5, 0.25, 1.0, 0.2188, 1.0, 0.2188, 0.5, 0.2188, 0.5, 0.2188, 1.0, 0.1875, 1.0, 0.1875, 0.5, 0.1875, 0.5, 0.1875, 1.0, 0.1562, 1.0, 0.1562, 0.5, 0.1562, 0.5, 0.1562, 1.0, 0.125, 1.0, 0.125, 0.5, 0.125, 0.5, 0.125, 1.0, 0.09375, 1.0, 0.09375, 0.5, 0.09375, 0.5, 0.09375, 1.0, 0.0625, 1.0, 0.0625, 0.5, 0.8438, 1.0, 0.875, 1.0, 0.875, 1.0, 0.8438, 1.0, 0.0625, 0.5, 0.0625, 1.0, 0.03125, 1.0, 0.03125, 0.5, 0.03125, 0.5, 0.03125, 1.0, 0.0, 1.0, 0.0, 0.5, 0.75, 0.49, 0.7968, 0.4854, 0.8418, 0.4717, 0.8833, 0.4496, 0.9197, 0.4197, 0.9496, 0.3833, 0.9717, 0.3418, 0.9854, 0.2968, 0.99, 0.25, 0.9854, 0.2032, 0.9717, 0.1582, 0.9496, 0.1167, 0.9197, 0.08029, 0.8833, 0.05045, 0.8418, 0.02827, 0.7968, 0.01461, 0.75, 0.01, 0.7032, 0.01461, 0.6582, 0.02827, 0.6167, 0.05045, 0.5803, 0.08029, 0.5504, 0.1167, 0.5283, 0.1582, 0.5146, 0.2032, 0.51, 0.25, 0.5146, 0.2968, 0.5283, 0.3418, 0.5504, 0.3833, 0.5803, 0.4197, 0.6167, 0.4496, 0.6582, 0.4717, 0.7032, 0.4854, 0.625, 1.0, 0.6562, 1.0, 0.6562, 1.0, 0.625, 1.0, 0.5625, 1.0, 0.5938, 1.0, 0.5938, 1.0, 0.5625, 1.0, 0.2812, 1.0, 0.3125, 1.0, 0.3125, 1.0, 0.2812, 1.0, 0.9688, 1.0, 1.0, 1.0, 1.0, 1.0, 0.9688, 1.0, 0.0, 1.0, 0.03125, 1.0, 0.03125, 1.0, 0.0, 1.0, 0.6875, 1.0, 0.7188, 1.0, 0.7188, 1.0, 0.6875, 1.0, 0.4062, 1.0, 0.4375, 1.0, 0.4375, 1.0, 0.4062, 1.0, 0.125, 1.0, 0.1562, 1.0, 0.1562, 1.0, 0.125, 1.0, 0.8125, 1.0, 0.8438, 1.0, 0.8438, 1.0, 0.8125, 1.0, 0.5312, 1.0, 0.5625, 1.0, 0.5625, 1.0, 0.5312, 1.0, 0.25, 1.0, 0.2812, 1.0, 0.2812, 1.0, 0.25, 1.0, 0.9375, 1.0, 0.9688, 1.0, 0.9688, 1.0, 0.9375, 1.0, 0.6562, 1.0, 0.6875, 1.0, 0.6875, 1.0, 0.6562, 1.0, 0.375, 1.0, 0.4062, 1.0, 0.4062, 1.0, 0.375, 1.0, 0.09375, 1.0, 0.125, 1.0, 0.125, 1.0, 0.09375, 1.0, 0.7812, 1.0, 0.8125, 1.0, 0.8125, 1.0, 0.7812, 1.0, 0.5, 1.0, 0.5312, 1.0, 0.5312, 1.0, 0.5, 1.0, 0.2188, 1.0, 0.25, 1.0, 0.25, 1.0, 0.2188, 1.0, 0.9062, 1.0, 0.9375, 1.0, 0.9375, 1.0, 0.9062, 1.0, 0.625, 1.0, 0.6562, 1.0, 0.6562, 1.0, 0.625, 1.0, 0.3438, 1.0, 0.375, 1.0, 0.375, 1.0, 0.3438, 1.0, 0.0625, 1.0, 0.09375, 1.0, 0.09375, 1.0, 0.0625, 1.0, 0.75, 1.0, 0.7812, 1.0, 0.7812, 1.0, 0.75, 1.0, 0.4688, 1.0, 0.5, 1.0, 0.5, 1.0, 0.4688, 1.0, 0.1875, 1.0, 0.2188, 1.0, 0.2188, 1.0, 0.1875, 1.0, 0.875, 1.0, 0.9062, 1.0, 0.9062, 1.0, 0.875, 1.0, 0.5938, 1.0, 0.625, 1.0, 0.625, 1.0, 0.5938, 1.0, 0.3125, 1.0, 0.3438, 1.0, 0.3438, 1.0, 0.3125, 1.0, 0.03125, 1.0, 0.0625, 1.0, 0.0625, 1.0, 0.03125, 1.0, 0.7188, 1.0, 0.75, 1.0, 0.75, 1.0, 0.7188, 1.0, 0.4375, 1.0, 0.4688, 1.0, 0.4688, 1.0, 0.4375, 1.0, 0.1562, 1.0, 0.1875, 1.0, 0.1875, 1.0, 0.1562, 1.0, 0.2968, 0.4854, 0.25, 0.49, 0.2032, 0.4854, 0.1582, 0.4717, 0.1167, 0.4496, 0.08029, 0.4197, 0.05045, 0.3833, 0.02827, 0.3418, 0.01461, 0.2968, 0.01, 0.25, 0.01461, 0.2032, 0.02827, 0.1582, 0.05045, 0.1167, 0.08029, 0.08029, 0.1167, 0.05045, 0.1582, 0.02827, 0.2032, 0.01461, 0.25, 0.01, 0.2968, 0.01461, 0.3418, 0.02827, 0.3833, 0.05045, 0.4197, 0.08029, 0.4496, 0.1167, 0.4717, 0.1582, 0.4854, 0.2032, 0.49, 0.25, 0.4854, 0.2968, 0.4717, 0.3418, 0.4496, 0.3833, 0.4197, 0.4197, 0.3833, 0.4496, 0.3418, 0.4717, 0.1875, 1.0, 0.2188, 1.0, 0.2188, 1.0, 0.1875, 1.0, 0.5938, 1.0, 0.625, 1.0, 0.625, 1.0, 0.5938, 1.0, 0.1562, 1.0, 0.1875, 1.0, 0.1875, 1.0, 0.1562, 1.0, 0.5625, 1.0, 0.5938, 1.0, 0.5938, 1.0, 0.5625, 1.0, 0.9688, 1.0, 1.0, 1.0, 1.0, 1.0, 0.9688, 1.0, 0.125, 1.0, 0.1562, 1.0, 0.1562, 1.0, 0.125, 1.0, 0.5312, 1.0, 0.5625, 1.0, 0.5625, 1.0, 0.5312, 1.0, 0.9375, 1.0, 0.9688, 1.0, 0.9688, 1.0, 0.9375, 1.0, 0.09375, 1.0, 0.125, 1.0, 0.125, 1.0, 0.09375, 1.0, 0.5, 1.0, 0.5312, 1.0, 0.5312, 1.0, 0.5, 1.0, 0.9062, 1.0, 0.9375, 1.0, 0.9375, 1.0, 0.9062, 1.0, 0.0625, 1.0, 0.09375, 1.0, 0.09375, 1.0, 0.0625, 1.0, 0.4688, 1.0, 0.5, 1.0, 0.5, 1.0, 0.4688, 1.0, 0.875, 1.0, 0.9062, 1.0, 0.9062, 1.0, 0.875, 1.0, 0.03125, 1.0, 0.0625, 1.0, 0.0625, 1.0, 0.03125, 1.0, 0.4375, 1.0, 0.4688, 1.0, 0.4688, 1.0, 0.4375, 1.0, 0.8438, 1.0, 0.875, 1.0, 0.875, 1.0, 0.8438, 1.0, 0.0, 1.0, 0.03125, 1.0, 0.03125, 1.0, 0.0, 1.0, 0.4062, 1.0, 0.4375, 1.0, 0.4375, 1.0, 0.4062, 1.0, 0.8125, 1.0, 0.8438, 1.0, 0.8438, 1.0, 0.8125, 1.0, 0.375, 1.0, 0.4062, 1.0, 0.4062, 1.0, 0.375, 1.0, 0.7812, 1.0, 0.8125, 1.0, 0.8125, 1.0, 0.7812, 1.0, 0.3438, 1.0, 0.375, 1.0, 0.375, 1.0, 0.3438, 1.0, 0.75, 1.0, 0.7812, 1.0, 0.7812, 1.0, 0.75, 1.0, 0.3125, 1.0, 0.3438, 1.0, 0.3438, 1.0, 0.3125, 1.0, 0.7188, 1.0, 0.75, 1.0, 0.75, 1.0, 0.7188, 1.0, 0.2812, 1.0, 0.3125, 1.0, 0.3125, 1.0, 0.2812, 1.0, 0.6875, 1.0, 0.7188, 1.0, 0.7188, 1.0, 0.6875, 1.0, 0.25, 1.0, 0.2812, 1.0, 0.2812, 1.0, 0.25, 1.0, 0.6562, 1.0, 0.6875, 1.0, 0.6875, 1.0, 0.6562, 1.0, 0.2188, 1.0, 0.25, 1.0, 0.25, 1.0, 0.2188, 1.0])
me_cylinder_004.materials.append(mat_mat_wheel_hub)
me_cylinder_004.materials.append(mat_mat_wheel_rubber)
me_cylinder_004.update()
me_cylinder_005 = bpy.data.meshes.new('Cylinder.005')
me_cylinder_005.from_pydata([(0.0, 0.4, -0.16), (0.0, 0.4, 0.16), (0.07804, 0.3923, -0.16), (0.07804, 0.3923, 0.16), (0.1531, 0.3696, -0.16), (0.1531, 0.3696, 0.16), (0.2222, 0.3326, -0.16), (0.2222, 0.3326, 0.16), (0.2828, 0.2828, -0.16), (0.2828, 0.2828, 0.16), (0.3326, 0.2222, -0.16), (0.3326, 0.2222, 0.16), (0.3696, 0.1531, -0.16), (0.3696, 0.1531, 0.16), (0.3923, 0.07804, -0.16), (0.3923, 0.07804, 0.16), (0.4, 0.0, -0.16), (0.4, 0.0, 0.16), (0.3923, -0.07804, -0.16), (0.3923, -0.07804, 0.16), (0.3696, -0.1531, -0.16), (0.3696, -0.1531, 0.16), (0.3326, -0.2222, -0.16), (0.3326, -0.2222, 0.16), (0.2828, -0.2828, -0.16), (0.2828, -0.2828, 0.16), (0.2222, -0.3326, -0.16), (0.2222, -0.3326, 0.16), (0.1531, -0.3696, -0.16), (0.1531, -0.3696, 0.16), (0.07804, -0.3923, -0.16), (0.07804, -0.3923, 0.16), (0.0, -0.4, -0.16), (0.0, -0.4, 0.16), (-0.07804, -0.3923, -0.16), (-0.07804, -0.3923, 0.16), (-0.1531, -0.3696, -0.16), (-0.1531, -0.3696, 0.16), (-0.2222, -0.3326, -0.16), (-0.2222, -0.3326, 0.16), (-0.2828, -0.2828, -0.16), (-0.2828, -0.2828, 0.16), (-0.3326, -0.2222, -0.16), (-0.3326, -0.2222, 0.16), (-0.3696, -0.1531, -0.16), (-0.3696, -0.1531, 0.16), (-0.3923, -0.07804, -0.16), (-0.3923, -0.07804, 0.16), (-0.4, 0.0, -0.16), (-0.4, 0.0, 0.16), (-0.3923, 0.07804, -0.16), (-0.3923, 0.07804, 0.16), (-0.3696, 0.1531, -0.16), (-0.3696, 0.1531, 0.16), (-0.3326, 0.2222, -0.16), (-0.3326, 0.2222, 0.16), (-0.2828, 0.2828, -0.16), (-0.2828, 0.2828, 0.16), (-0.2222, 0.3326, -0.16), (-0.2222, 0.3326, 0.16), (-0.1531, 0.3696, -0.16), (-0.1531, 0.3696, 0.16), (-0.07804, 0.3923, -0.16), (-0.07804, 0.3923, 0.16), (0.03982, 0.2002, 0.16), (-2.208e-09, 0.2041, 0.16), (0.07811, 0.1886, 0.16), (0.1134, 0.1697, 0.16), (0.1443, 0.1443, 0.16), (0.1697, 0.1134, 0.16), (0.1886, 0.07811, 0.16), (0.2002, 0.03982, 0.16), (0.2041, -2.919e-08, 0.16), (0.2002, -0.03982, 0.16), (0.1886, -0.07811, 0.16), (0.1697, -0.1134, 0.16), (0.1443, -0.1443, 0.16), (0.1134, -0.1697, 0.16), (0.07811, -0.1886, 0.16), (0.03982, -0.2002, 0.16), (-2.208e-09, -0.2041, 0.16), (-0.03982, -0.2002, 0.16), (-0.07811, -0.1886, 0.16), (-0.1134, -0.1697, 0.16), (-0.1443, -0.1443, 0.16), (-0.1697, -0.1134, 0.16), (-0.1886, -0.07811, 0.16), (-0.2002, -0.03982, 0.16), (-0.2041, -2.919e-08, 0.16), (-0.2002, 0.03982, 0.16), (-0.1886, 0.07811, 0.16), (-0.1697, 0.1134, 0.16), (-0.1443, 0.1443, 0.16), (-0.1134, 0.1697, 0.16), (-0.07811, 0.1886, 0.16), (-0.03982, 0.2002, 0.16), (0.03982, 0.2002, 0.07855), (-1.922e-09, 0.2041, 0.07855), (0.07811, 0.1886, 0.07855), (0.1134, 0.1697, 0.07855), (0.1443, 0.1443, 0.07855), (0.1697, 0.1134, 0.07855), (0.1886, 0.07811, 0.07855), (0.2002, 0.03982, 0.07855), (0.2041, -2.919e-08, 0.07855), (0.2002, -0.03982, 0.07855), (0.1886, -0.07811, 0.07855), (0.1697, -0.1134, 0.07855), (0.1443, -0.1443, 0.07855), (0.1134, -0.1697, 0.07855), (0.07811, -0.1886, 0.07855), (0.03982, -0.2002, 0.07855), (-1.922e-09, -0.2041, 0.07855), (-0.03982, -0.2002, 0.07855), (-0.07811, -0.1886, 0.07855), (-0.1134, -0.1697, 0.07855), (-0.1443, -0.1443, 0.07855), (-0.1697, -0.1134, 0.07855), (-0.1886, -0.07811, 0.07855), (-0.2002, -0.03982, 0.07855), (-0.2041, -2.919e-08, 0.07855), (-0.2002, 0.03982, 0.07855), (-0.1886, 0.07811, 0.07855), (-0.1697, 0.1134, 0.07855), (-0.1443, 0.1443, 0.07855), (-0.1134, 0.1697, 0.07855), (-0.07811, 0.1886, 0.07855), (-0.03982, 0.2002, 0.07855)], [], [(0, 1, 3, 2), (2, 3, 5, 4), (4, 5, 7, 6), (6, 7, 9, 8), (8, 9, 11, 10), (10, 11, 13, 12), (12, 13, 15, 14), (14, 15, 17, 16), (16, 17, 19, 18), (18, 19, 21, 20), (20, 21, 23, 22), (22, 23, 25, 24), (24, 25, 27, 26), (26, 27, 29, 28), (28, 29, 31, 30), (30, 31, 33, 32), (32, 33, 35, 34), (34, 35, 37, 36), (36, 37, 39, 38), (38, 39, 41, 40), (40, 41, 43, 42), (42, 43, 45, 44), (44, 45, 47, 46), (46, 47, 49, 48), (48, 49, 51, 50), (50, 51, 53, 52), (52, 53, 55, 54), (54, 55, 57, 56), (56, 57, 59, 58), (58, 59, 61, 60), (11, 9, 68, 69), (60, 61, 63, 62), (62, 63, 1, 0), (0, 2, 4, 6, 8, 10, 12, 14, 16, 18, 20, 22, 24, 26, 28, 30, 32, 34, 36, 38, 40, 42, 44, 46, 48, 50, 52, 54, 56, 58, 60, 62), (76, 75, 107, 108), (29, 27, 77, 78), (47, 45, 86, 87), (3, 1, 65, 64), (1, 63, 95, 65), (21, 19, 73, 74), (39, 37, 82, 83), (57, 55, 91, 92), (13, 11, 69, 70), (31, 29, 78, 79), (49, 47, 87, 88), (5, 3, 64, 66), (23, 21, 74, 75), (41, 39, 83, 84), (59, 57, 92, 93), (15, 13, 70, 71), (33, 31, 79, 80), (51, 49, 88, 89), (7, 5, 66, 67), (25, 23, 75, 76), (43, 41, 84, 85), (61, 59, 93, 94), (17, 15, 71, 72), (35, 33, 80, 81), (53, 51, 89, 90), (9, 7, 67, 68), (27, 25, 76, 77), (45, 43, 85, 86), (63, 61, 94, 95), (19, 17, 72, 73), (37, 35, 81, 82), (55, 53, 90, 91), (96, 97, 127, 126, 125, 124, 123, 122, 121, 120, 119, 118, 117, 116, 115, 114, 113, 112, 111, 110, 109, 108, 107, 106, 105, 104, 103, 102, 101, 100, 99, 98), (90, 89, 121, 122), (77, 76, 108, 109), (91, 90, 122, 123), (78, 77, 109, 110), (64, 65, 97, 96), (92, 91, 123, 124), (79, 78, 110, 111), (66, 64, 96, 98), (93, 92, 124, 125), (80, 79, 111, 112), (67, 66, 98, 99), (94, 93, 125, 126), (81, 80, 112, 113), (68, 67, 99, 100), (95, 94, 126, 127), (82, 81, 113, 114), (69, 68, 100, 101), (65, 95, 127, 97), (83, 82, 114, 115), (70, 69, 101, 102), (84, 83, 115, 116), (71, 70, 102, 103), (85, 84, 116, 117), (72, 71, 103, 104), (86, 85, 117, 118), (73, 72, 104, 105), (87, 86, 118, 119), (74, 73, 105, 106), (88, 87, 119, 120), (75, 74, 106, 107), (89, 88, 120, 121)])
me_cylinder_005.polygons.foreach_set('use_smooth', [True] * 98)
me_cylinder_005.polygons.foreach_set('material_index', [1, 1, 1, 1, 1, 1, 1, 1, 1, 1, 1, 1, 1, 1, 1, 1, 1, 1, 1, 1, 1, 1, 1, 1, 1, 1, 1, 1, 1, 1, 1, 1, 1, 1, 1, 1, 1, 1, 1, 1, 1, 1, 1, 1, 1, 1, 1, 1, 1, 1, 1, 1, 1, 1, 1, 1, 1, 1, 1, 1, 1, 1, 1, 1, 1, 1, 0, 1, 1, 1, 1, 1, 1, 1, 1, 1, 1, 1, 1, 1, 1, 1, 1, 1, 1, 1, 1, 1, 1, 1, 1, 1, 1, 1, 1, 1, 1, 1])
_uv = me_cylinder_005.uv_layers.new(name='UVMap')
_uv.uv.foreach_set('vector', [1.0, 0.5, 1.0, 1.0, 0.9688, 1.0, 0.9688, 0.5, 0.9688, 0.5, 0.9688, 1.0, 0.9375, 1.0, 0.9375, 0.5, 0.9375, 0.5, 0.9375, 1.0, 0.9062, 1.0, 0.9062, 0.5, 0.9062, 0.5, 0.9062, 1.0, 0.875, 1.0, 0.875, 0.5, 0.875, 0.5, 0.875, 1.0, 0.8438, 1.0, 0.8438, 0.5, 0.8438, 0.5, 0.8438, 1.0, 0.8125, 1.0, 0.8125, 0.5, 0.8125, 0.5, 0.8125, 1.0, 0.7812, 1.0, 0.7812, 0.5, 0.7812, 0.5, 0.7812, 1.0, 0.75, 1.0, 0.75, 0.5, 0.75, 0.5, 0.75, 1.0, 0.7188, 1.0, 0.7188, 0.5, 0.7188, 0.5, 0.7188, 1.0, 0.6875, 1.0, 0.6875, 0.5, 0.6875, 0.5, 0.6875, 1.0, 0.6562, 1.0, 0.6562, 0.5, 0.6562, 0.5, 0.6562, 1.0, 0.625, 1.0, 0.625, 0.5, 0.625, 0.5, 0.625, 1.0, 0.5938, 1.0, 0.5938, 0.5, 0.5938, 0.5, 0.5938, 1.0, 0.5625, 1.0, 0.5625, 0.5, 0.5625, 0.5, 0.5625, 1.0, 0.5312, 1.0, 0.5312, 0.5, 0.5312, 0.5, 0.5312, 1.0, 0.5, 1.0, 0.5, 0.5, 0.5, 0.5, 0.5, 1.0, 0.4688, 1.0, 0.4688, 0.5, 0.4688, 0.5, 0.4688, 1.0, 0.4375, 1.0, 0.4375, 0.5, 0.4375, 0.5, 0.4375, 1.0, 0.4062, 1.0, 0.4062, 0.5, 0.4062, 0.5, 0.4062, 1.0, 0.375, 1.0, 0.375, 0.5, 0.375, 0.5, 0.375, 1.0, 0.3438, 1.0, 0.3438, 0.5, 0.3438, 0.5, 0.3438, 1.0, 0.3125, 1.0, 0.3125, 0.5, 0.3125, 0.5, 0.3125, 1.0, 0.2812, 1.0, 0.2812, 0.5, 0.2812, 0.5, 0.2812, 1.0, 0.25, 1.0, 0.25, 0.5, 0.25, 0.5, 0.25, 1.0, 0.2188, 1.0, 0.2188, 0.5, 0.2188, 0.5, 0.2188, 1.0, 0.1875, 1.0, 0.1875, 0.5, 0.1875, 0.5, 0.1875, 1.0, 0.1562, 1.0, 0.1562, 0.5, 0.1562, 0.5, 0.1562, 1.0, 0.125, 1.0, 0.125, 0.5, 0.125, 0.5, 0.125, 1.0, 0.09375, 1.0, 0.09375, 0.5, 0.09375, 0.5, 0.09375, 1.0, 0.0625, 1.0, 0.0625, 0.5, 0.8438, 1.0, 0.875, 1.0, 0.875, 1.0, 0.8438, 1.0, 0.0625, 0.5, 0.0625, 1.0, 0.03125, 1.0, 0.03125, 0.5, 0.03125, 0.5, 0.03125, 1.0, 0.0, 1.0, 0.0, 0.5, 0.75, 0.49, 0.7968, 0.4854, 0.8418, 0.4717, 0.8833, 0.4496, 0.9197, 0.4197, 0.9496, 0.3833, 0.9717, 0.3418, 0.9854, 0.2968, 0.99, 0.25, 0.9854, 0.2032, 0.9717, 0.1582, 0.9496, 0.1167, 0.9197, 0.08029, 0.8833, 0.05045, 0.8418, 0.02827, 0.7968, 0.01461, 0.75, 0.01, 0.7032, 0.01461, 0.6582, 0.02827, 0.6167, 0.05045, 0.5803, 0.08029, 0.5504, 0.1167, 0.5283, 0.1582, 0.5146, 0.2032, 0.51, 0.25, 0.5146, 0.2968, 0.5283, 0.3418, 0.5504, 0.3833, 0.5803, 0.4197, 0.6167, 0.4496, 0.6582, 0.4717, 0.7032, 0.4854, 0.625, 1.0, 0.6562, 1.0, 0.6562, 1.0, 0.625, 1.0, 0.5625, 1.0, 0.5938, 1.0, 0.5938, 1.0, 0.5625, 1.0, 0.2812, 1.0, 0.3125, 1.0, 0.3125, 1.0, 0.2812, 1.0, 0.9688, 1.0, 1.0, 1.0, 1.0, 1.0, 0.9688, 1.0, 0.0, 1.0, 0.03125, 1.0, 0.03125, 1.0, 0.0, 1.0, 0.6875, 1.0, 0.7188, 1.0, 0.7188, 1.0, 0.6875, 1.0, 0.4062, 1.0, 0.4375, 1.0, 0.4375, 1.0, 0.4062, 1.0, 0.125, 1.0, 0.1562, 1.0, 0.1562, 1.0, 0.125, 1.0, 0.8125, 1.0, 0.8438, 1.0, 0.8438, 1.0, 0.8125, 1.0, 0.5312, 1.0, 0.5625, 1.0, 0.5625, 1.0, 0.5312, 1.0, 0.25, 1.0, 0.2812, 1.0, 0.2812, 1.0, 0.25, 1.0, 0.9375, 1.0, 0.9688, 1.0, 0.9688, 1.0, 0.9375, 1.0, 0.6562, 1.0, 0.6875, 1.0, 0.6875, 1.0, 0.6562, 1.0, 0.375, 1.0, 0.4062, 1.0, 0.4062, 1.0, 0.375, 1.0, 0.09375, 1.0, 0.125, 1.0, 0.125, 1.0, 0.09375, 1.0, 0.7812, 1.0, 0.8125, 1.0, 0.8125, 1.0, 0.7812, 1.0, 0.5, 1.0, 0.5312, 1.0, 0.5312, 1.0, 0.5, 1.0, 0.2188, 1.0, 0.25, 1.0, 0.25, 1.0, 0.2188, 1.0, 0.9062, 1.0, 0.9375, 1.0, 0.9375, 1.0, 0.9062, 1.0, 0.625, 1.0, 0.6562, 1.0, 0.6562, 1.0, 0.625, 1.0, 0.3438, 1.0, 0.375, 1.0, 0.375, 1.0, 0.3438, 1.0, 0.0625, 1.0, 0.09375, 1.0, 0.09375, 1.0, 0.0625, 1.0, 0.75, 1.0, 0.7812, 1.0, 0.7812, 1.0, 0.75, 1.0, 0.4688, 1.0, 0.5, 1.0, 0.5, 1.0, 0.4688, 1.0, 0.1875, 1.0, 0.2188, 1.0, 0.2188, 1.0, 0.1875, 1.0, 0.875, 1.0, 0.9062, 1.0, 0.9062, 1.0, 0.875, 1.0, 0.5938, 1.0, 0.625, 1.0, 0.625, 1.0, 0.5938, 1.0, 0.3125, 1.0, 0.3438, 1.0, 0.3438, 1.0, 0.3125, 1.0, 0.03125, 1.0, 0.0625, 1.0, 0.0625, 1.0, 0.03125, 1.0, 0.7188, 1.0, 0.75, 1.0, 0.75, 1.0, 0.7188, 1.0, 0.4375, 1.0, 0.4688, 1.0, 0.4688, 1.0, 0.4375, 1.0, 0.1562, 1.0, 0.1875, 1.0, 0.1875, 1.0, 0.1562, 1.0, 0.2968, 0.4854, 0.25, 0.49, 0.2032, 0.4854, 0.1582, 0.4717, 0.1167, 0.4496, 0.08029, 0.4197, 0.05045, 0.3833, 0.02827, 0.3418, 0.01461, 0.2968, 0.01, 0.25, 0.01461, 0.2032, 0.02827, 0.1582, 0.05045, 0.1167, 0.08029, 0.08029, 0.1167, 0.05045, 0.1582, 0.02827, 0.2032, 0.01461, 0.25, 0.01, 0.2968, 0.01461, 0.3418, 0.02827, 0.3833, 0.05045, 0.4197, 0.08029, 0.4496, 0.1167, 0.4717, 0.1582, 0.4854, 0.2032, 0.49, 0.25, 0.4854, 0.2968, 0.4717, 0.3418, 0.4496, 0.3833, 0.4197, 0.4197, 0.3833, 0.4496, 0.3418, 0.4717, 0.1875, 1.0, 0.2188, 1.0, 0.2188, 1.0, 0.1875, 1.0, 0.5938, 1.0, 0.625, 1.0, 0.625, 1.0, 0.5938, 1.0, 0.1562, 1.0, 0.1875, 1.0, 0.1875, 1.0, 0.1562, 1.0, 0.5625, 1.0, 0.5938, 1.0, 0.5938, 1.0, 0.5625, 1.0, 0.9688, 1.0, 1.0, 1.0, 1.0, 1.0, 0.9688, 1.0, 0.125, 1.0, 0.1562, 1.0, 0.1562, 1.0, 0.125, 1.0, 0.5312, 1.0, 0.5625, 1.0, 0.5625, 1.0, 0.5312, 1.0, 0.9375, 1.0, 0.9688, 1.0, 0.9688, 1.0, 0.9375, 1.0, 0.09375, 1.0, 0.125, 1.0, 0.125, 1.0, 0.09375, 1.0, 0.5, 1.0, 0.5312, 1.0, 0.5312, 1.0, 0.5, 1.0, 0.9062, 1.0, 0.9375, 1.0, 0.9375, 1.0, 0.9062, 1.0, 0.0625, 1.0, 0.09375, 1.0, 0.09375, 1.0, 0.0625, 1.0, 0.4688, 1.0, 0.5, 1.0, 0.5, 1.0, 0.4688, 1.0, 0.875, 1.0, 0.9062, 1.0, 0.9062, 1.0, 0.875, 1.0, 0.03125, 1.0, 0.0625, 1.0, 0.0625, 1.0, 0.03125, 1.0, 0.4375, 1.0, 0.4688, 1.0, 0.4688, 1.0, 0.4375, 1.0, 0.8438, 1.0, 0.875, 1.0, 0.875, 1.0, 0.8438, 1.0, 0.0, 1.0, 0.03125, 1.0, 0.03125, 1.0, 0.0, 1.0, 0.4062, 1.0, 0.4375, 1.0, 0.4375, 1.0, 0.4062, 1.0, 0.8125, 1.0, 0.8438, 1.0, 0.8438, 1.0, 0.8125, 1.0, 0.375, 1.0, 0.4062, 1.0, 0.4062, 1.0, 0.375, 1.0, 0.7812, 1.0, 0.8125, 1.0, 0.8125, 1.0, 0.7812, 1.0, 0.3438, 1.0, 0.375, 1.0, 0.375, 1.0, 0.3438, 1.0, 0.75, 1.0, 0.7812, 1.0, 0.7812, 1.0, 0.75, 1.0, 0.3125, 1.0, 0.3438, 1.0, 0.3438, 1.0, 0.3125, 1.0, 0.7188, 1.0, 0.75, 1.0, 0.75, 1.0, 0.7188, 1.0, 0.2812, 1.0, 0.3125, 1.0, 0.3125, 1.0, 0.2812, 1.0, 0.6875, 1.0, 0.7188, 1.0, 0.7188, 1.0, 0.6875, 1.0, 0.25, 1.0, 0.2812, 1.0, 0.2812, 1.0, 0.25, 1.0, 0.6562, 1.0, 0.6875, 1.0, 0.6875, 1.0, 0.6562, 1.0, 0.2188, 1.0, 0.25, 1.0, 0.25, 1.0, 0.2188, 1.0])
me_cylinder_005.materials.append(mat_mat_wheel_hub)
me_cylinder_005.materials.append(mat_mat_wheel_rubber)
me_cylinder_005.update()
me_cylinder_006 = bpy.data.meshes.new('Cylinder.006')
me_cylinder_006.from_pydata([(0.0, 0.4, -0.16), (0.0, 0.4, 0.16), (0.07804, 0.3923, -0.16), (0.07804, 0.3923, 0.16), (0.1531, 0.3696, -0.16), (0.1531, 0.3696, 0.16), (0.2222, 0.3326, -0.16), (0.2222, 0.3326, 0.16), (0.2828, 0.2828, -0.16), (0.2828, 0.2828, 0.16), (0.3326, 0.2222, -0.16), (0.3326, 0.2222, 0.16), (0.3696, 0.1531, -0.16), (0.3696, 0.1531, 0.16), (0.3923, 0.07804, -0.16), (0.3923, 0.07804, 0.16), (0.4, 0.0, -0.16), (0.4, 0.0, 0.16), (0.3923, -0.07804, -0.16), (0.3923, -0.07804, 0.16), (0.3696, -0.1531, -0.16), (0.3696, -0.1531, 0.16), (0.3326, -0.2222, -0.16), (0.3326, -0.2222, 0.16), (0.2828, -0.2828, -0.16), (0.2828, -0.2828, 0.16), (0.2222, -0.3326, -0.16), (0.2222, -0.3326, 0.16), (0.1531, -0.3696, -0.16), (0.1531, -0.3696, 0.16), (0.07804, -0.3923, -0.16), (0.07804, -0.3923, 0.16), (0.0, -0.4, -0.16), (0.0, -0.4, 0.16), (-0.07804, -0.3923, -0.16), (-0.07804, -0.3923, 0.16), (-0.1531, -0.3696, -0.16), (-0.1531, -0.3696, 0.16), (-0.2222, -0.3326, -0.16), (-0.2222, -0.3326, 0.16), (-0.2828, -0.2828, -0.16), (-0.2828, -0.2828, 0.16), (-0.3326, -0.2222, -0.16), (-0.3326, -0.2222, 0.16), (-0.3696, -0.1531, -0.16), (-0.3696, -0.1531, 0.16), (-0.3923, -0.07804, -0.16), (-0.3923, -0.07804, 0.16), (-0.4, 0.0, -0.16), (-0.4, 0.0, 0.16), (-0.3923, 0.07804, -0.16), (-0.3923, 0.07804, 0.16), (-0.3696, 0.1531, -0.16), (-0.3696, 0.1531, 0.16), (-0.3326, 0.2222, -0.16), (-0.3326, 0.2222, 0.16), (-0.2828, 0.2828, -0.16), (-0.2828, 0.2828, 0.16), (-0.2222, 0.3326, -0.16), (-0.2222, 0.3326, 0.16), (-0.1531, 0.3696, -0.16), (-0.1531, 0.3696, 0.16), (-0.07804, 0.3923, -0.16), (-0.07804, 0.3923, 0.16), (0.03982, 0.2002, 0.16), (-2.208e-09, 0.2041, 0.16), (0.07811, 0.1886, 0.16), (0.1134, 0.1697, 0.16), (0.1443, 0.1443, 0.16), (0.1697, 0.1134, 0.16), (0.1886, 0.07811, 0.16), (0.2002, 0.03982, 0.16), (0.2041, -2.919e-08, 0.16), (0.2002, -0.03982, 0.16), (0.1886, -0.07811, 0.16), (0.1697, -0.1134, 0.16), (0.1443, -0.1443, 0.16), (0.1134, -0.1697, 0.16), (0.07811, -0.1886, 0.16), (0.03982, -0.2002, 0.16), (-2.208e-09, -0.2041, 0.16), (-0.03982, -0.2002, 0.16), (-0.07811, -0.1886, 0.16), (-0.1134, -0.1697, 0.16), (-0.1443, -0.1443, 0.16), (-0.1697, -0.1134, 0.16), (-0.1886, -0.07811, 0.16), (-0.2002, -0.03982, 0.16), (-0.2041, -2.919e-08, 0.16), (-0.2002, 0.03982, 0.16), (-0.1886, 0.07811, 0.16), (-0.1697, 0.1134, 0.16), (-0.1443, 0.1443, 0.16), (-0.1134, 0.1697, 0.16), (-0.07811, 0.1886, 0.16), (-0.03982, 0.2002, 0.16), (0.03982, 0.2002, 0.07855), (-1.922e-09, 0.2041, 0.07855), (0.07811, 0.1886, 0.07855), (0.1134, 0.1697, 0.07855), (0.1443, 0.1443, 0.07855), (0.1697, 0.1134, 0.07855), (0.1886, 0.07811, 0.07855), (0.2002, 0.03982, 0.07855), (0.2041, -2.919e-08, 0.07855), (0.2002, -0.03982, 0.07855), (0.1886, -0.07811, 0.07855), (0.1697, -0.1134, 0.07855), (0.1443, -0.1443, 0.07855), (0.1134, -0.1697, 0.07855), (0.07811, -0.1886, 0.07855), (0.03982, -0.2002, 0.07855), (-1.922e-09, -0.2041, 0.07855), (-0.03982, -0.2002, 0.07855), (-0.07811, -0.1886, 0.07855), (-0.1134, -0.1697, 0.07855), (-0.1443, -0.1443, 0.07855), (-0.1697, -0.1134, 0.07855), (-0.1886, -0.07811, 0.07855), (-0.2002, -0.03982, 0.07855), (-0.2041, -2.919e-08, 0.07855), (-0.2002, 0.03982, 0.07855), (-0.1886, 0.07811, 0.07855), (-0.1697, 0.1134, 0.07855), (-0.1443, 0.1443, 0.07855), (-0.1134, 0.1697, 0.07855), (-0.07811, 0.1886, 0.07855), (-0.03982, 0.2002, 0.07855)], [], [(0, 1, 3, 2), (2, 3, 5, 4), (4, 5, 7, 6), (6, 7, 9, 8), (8, 9, 11, 10), (10, 11, 13, 12), (12, 13, 15, 14), (14, 15, 17, 16), (16, 17, 19, 18), (18, 19, 21, 20), (20, 21, 23, 22), (22, 23, 25, 24), (24, 25, 27, 26), (26, 27, 29, 28), (28, 29, 31, 30), (30, 31, 33, 32), (32, 33, 35, 34), (34, 35, 37, 36), (36, 37, 39, 38), (38, 39, 41, 40), (40, 41, 43, 42), (42, 43, 45, 44), (44, 45, 47, 46), (46, 47, 49, 48), (48, 49, 51, 50), (50, 51, 53, 52), (52, 53, 55, 54), (54, 55, 57, 56), (56, 57, 59, 58), (58, 59, 61, 60), (11, 9, 68, 69), (60, 61, 63, 62), (62, 63, 1, 0), (0, 2, 4, 6, 8, 10, 12, 14, 16, 18, 20, 22, 24, 26, 28, 30, 32, 34, 36, 38, 40, 42, 44, 46, 48, 50, 52, 54, 56, 58, 60, 62), (76, 75, 107, 108), (29, 27, 77, 78), (47, 45, 86, 87), (3, 1, 65, 64), (1, 63, 95, 65), (21, 19, 73, 74), (39, 37, 82, 83), (57, 55, 91, 92), (13, 11, 69, 70), (31, 29, 78, 79), (49, 47, 87, 88), (5, 3, 64, 66), (23, 21, 74, 75), (41, 39, 83, 84), (59, 57, 92, 93), (15, 13, 70, 71), (33, 31, 79, 80), (51, 49, 88, 89), (7, 5, 66, 67), (25, 23, 75, 76), (43, 41, 84, 85), (61, 59, 93, 94), (17, 15, 71, 72), (35, 33, 80, 81), (53, 51, 89, 90), (9, 7, 67, 68), (27, 25, 76, 77), (45, 43, 85, 86), (63, 61, 94, 95), (19, 17, 72, 73), (37, 35, 81, 82), (55, 53, 90, 91), (96, 97, 127, 126, 125, 124, 123, 122, 121, 120, 119, 118, 117, 116, 115, 114, 113, 112, 111, 110, 109, 108, 107, 106, 105, 104, 103, 102, 101, 100, 99, 98), (90, 89, 121, 122), (77, 76, 108, 109), (91, 90, 122, 123), (78, 77, 109, 110), (64, 65, 97, 96), (92, 91, 123, 124), (79, 78, 110, 111), (66, 64, 96, 98), (93, 92, 124, 125), (80, 79, 111, 112), (67, 66, 98, 99), (94, 93, 125, 126), (81, 80, 112, 113), (68, 67, 99, 100), (95, 94, 126, 127), (82, 81, 113, 114), (69, 68, 100, 101), (65, 95, 127, 97), (83, 82, 114, 115), (70, 69, 101, 102), (84, 83, 115, 116), (71, 70, 102, 103), (85, 84, 116, 117), (72, 71, 103, 104), (86, 85, 117, 118), (73, 72, 104, 105), (87, 86, 118, 119), (74, 73, 105, 106), (88, 87, 119, 120), (75, 74, 106, 107), (89, 88, 120, 121)])
me_cylinder_006.polygons.foreach_set('use_smooth', [True] * 98)
me_cylinder_006.polygons.foreach_set('material_index', [1, 1, 1, 1, 1, 1, 1, 1, 1, 1, 1, 1, 1, 1, 1, 1, 1, 1, 1, 1, 1, 1, 1, 1, 1, 1, 1, 1, 1, 1, 1, 1, 1, 1, 1, 1, 1, 1, 1, 1, 1, 1, 1, 1, 1, 1, 1, 1, 1, 1, 1, 1, 1, 1, 1, 1, 1, 1, 1, 1, 1, 1, 1, 1, 1, 1, 0, 1, 1, 1, 1, 1, 1, 1, 1, 1, 1, 1, 1, 1, 1, 1, 1, 1, 1, 1, 1, 1, 1, 1, 1, 1, 1, 1, 1, 1, 1, 1])
_uv = me_cylinder_006.uv_layers.new(name='UVMap')
_uv.uv.foreach_set('vector', [1.0, 0.5, 1.0, 1.0, 0.9688, 1.0, 0.9688, 0.5, 0.9688, 0.5, 0.9688, 1.0, 0.9375, 1.0, 0.9375, 0.5, 0.9375, 0.5, 0.9375, 1.0, 0.9062, 1.0, 0.9062, 0.5, 0.9062, 0.5, 0.9062, 1.0, 0.875, 1.0, 0.875, 0.5, 0.875, 0.5, 0.875, 1.0, 0.8438, 1.0, 0.8438, 0.5, 0.8438, 0.5, 0.8438, 1.0, 0.8125, 1.0, 0.8125, 0.5, 0.8125, 0.5, 0.8125, 1.0, 0.7812, 1.0, 0.7812, 0.5, 0.7812, 0.5, 0.7812, 1.0, 0.75, 1.0, 0.75, 0.5, 0.75, 0.5, 0.75, 1.0, 0.7188, 1.0, 0.7188, 0.5, 0.7188, 0.5, 0.7188, 1.0, 0.6875, 1.0, 0.6875, 0.5, 0.6875, 0.5, 0.6875, 1.0, 0.6562, 1.0, 0.6562, 0.5, 0.6562, 0.5, 0.6562, 1.0, 0.625, 1.0, 0.625, 0.5, 0.625, 0.5, 0.625, 1.0, 0.5938, 1.0, 0.5938, 0.5, 0.5938, 0.5, 0.5938, 1.0, 0.5625, 1.0, 0.5625, 0.5, 0.5625, 0.5, 0.5625, 1.0, 0.5312, 1.0, 0.5312, 0.5, 0.5312, 0.5, 0.5312, 1.0, 0.5, 1.0, 0.5, 0.5, 0.5, 0.5, 0.5, 1.0, 0.4688, 1.0, 0.4688, 0.5, 0.4688, 0.5, 0.4688, 1.0, 0.4375, 1.0, 0.4375, 0.5, 0.4375, 0.5, 0.4375, 1.0, 0.4062, 1.0, 0.4062, 0.5, 0.4062, 0.5, 0.4062, 1.0, 0.375, 1.0, 0.375, 0.5, 0.375, 0.5, 0.375, 1.0, 0.3438, 1.0, 0.3438, 0.5, 0.3438, 0.5, 0.3438, 1.0, 0.3125, 1.0, 0.3125, 0.5, 0.3125, 0.5, 0.3125, 1.0, 0.2812, 1.0, 0.2812, 0.5, 0.2812, 0.5, 0.2812, 1.0, 0.25, 1.0, 0.25, 0.5, 0.25, 0.5, 0.25, 1.0, 0.2188, 1.0, 0.2188, 0.5, 0.2188, 0.5, 0.2188, 1.0, 0.1875, 1.0, 0.1875, 0.5, 0.1875, 0.5, 0.1875, 1.0, 0.1562, 1.0, 0.1562, 0.5, 0.1562, 0.5, 0.1562, 1.0, 0.125, 1.0, 0.125, 0.5, 0.125, 0.5, 0.125, 1.0, 0.09375, 1.0, 0.09375, 0.5, 0.09375, 0.5, 0.09375, 1.0, 0.0625, 1.0, 0.0625, 0.5, 0.8438, 1.0, 0.875, 1.0, 0.875, 1.0, 0.8438, 1.0, 0.0625, 0.5, 0.0625, 1.0, 0.03125, 1.0, 0.03125, 0.5, 0.03125, 0.5, 0.03125, 1.0, 0.0, 1.0, 0.0, 0.5, 0.75, 0.49, 0.7968, 0.4854, 0.8418, 0.4717, 0.8833, 0.4496, 0.9197, 0.4197, 0.9496, 0.3833, 0.9717, 0.3418, 0.9854, 0.2968, 0.99, 0.25, 0.9854, 0.2032, 0.9717, 0.1582, 0.9496, 0.1167, 0.9197, 0.08029, 0.8833, 0.05045, 0.8418, 0.02827, 0.7968, 0.01461, 0.75, 0.01, 0.7032, 0.01461, 0.6582, 0.02827, 0.6167, 0.05045, 0.5803, 0.08029, 0.5504, 0.1167, 0.5283, 0.1582, 0.5146, 0.2032, 0.51, 0.25, 0.5146, 0.2968, 0.5283, 0.3418, 0.5504, 0.3833, 0.5803, 0.4197, 0.6167, 0.4496, 0.6582, 0.4717, 0.7032, 0.4854, 0.625, 1.0, 0.6562, 1.0, 0.6562, 1.0, 0.625, 1.0, 0.5625, 1.0, 0.5938, 1.0, 0.5938, 1.0, 0.5625, 1.0, 0.2812, 1.0, 0.3125, 1.0, 0.3125, 1.0, 0.2812, 1.0, 0.9688, 1.0, 1.0, 1.0, 1.0, 1.0, 0.9688, 1.0, 0.0, 1.0, 0.03125, 1.0, 0.03125, 1.0, 0.0, 1.0, 0.6875, 1.0, 0.7188, 1.0, 0.7188, 1.0, 0.6875, 1.0, 0.4062, 1.0, 0.4375, 1.0, 0.4375, 1.0, 0.4062, 1.0, 0.125, 1.0, 0.1562, 1.0, 0.1562, 1.0, 0.125, 1.0, 0.8125, 1.0, 0.8438, 1.0, 0.8438, 1.0, 0.8125, 1.0, 0.5312, 1.0, 0.5625, 1.0, 0.5625, 1.0, 0.5312, 1.0, 0.25, 1.0, 0.2812, 1.0, 0.2812, 1.0, 0.25, 1.0, 0.9375, 1.0, 0.9688, 1.0, 0.9688, 1.0, 0.9375, 1.0, 0.6562, 1.0, 0.6875, 1.0, 0.6875, 1.0, 0.6562, 1.0, 0.375, 1.0, 0.4062, 1.0, 0.4062, 1.0, 0.375, 1.0, 0.09375, 1.0, 0.125, 1.0, 0.125, 1.0, 0.09375, 1.0, 0.7812, 1.0, 0.8125, 1.0, 0.8125, 1.0, 0.7812, 1.0, 0.5, 1.0, 0.5312, 1.0, 0.5312, 1.0, 0.5, 1.0, 0.2188, 1.0, 0.25, 1.0, 0.25, 1.0, 0.2188, 1.0, 0.9062, 1.0, 0.9375, 1.0, 0.9375, 1.0, 0.9062, 1.0, 0.625, 1.0, 0.6562, 1.0, 0.6562, 1.0, 0.625, 1.0, 0.3438, 1.0, 0.375, 1.0, 0.375, 1.0, 0.3438, 1.0, 0.0625, 1.0, 0.09375, 1.0, 0.09375, 1.0, 0.0625, 1.0, 0.75, 1.0, 0.7812, 1.0, 0.7812, 1.0, 0.75, 1.0, 0.4688, 1.0, 0.5, 1.0, 0.5, 1.0, 0.4688, 1.0, 0.1875, 1.0, 0.2188, 1.0, 0.2188, 1.0, 0.1875, 1.0, 0.875, 1.0, 0.9062, 1.0, 0.9062, 1.0, 0.875, 1.0, 0.5938, 1.0, 0.625, 1.0, 0.625, 1.0, 0.5938, 1.0, 0.3125, 1.0, 0.3438, 1.0, 0.3438, 1.0, 0.3125, 1.0, 0.03125, 1.0, 0.0625, 1.0, 0.0625, 1.0, 0.03125, 1.0, 0.7188, 1.0, 0.75, 1.0, 0.75, 1.0, 0.7188, 1.0, 0.4375, 1.0, 0.4688, 1.0, 0.4688, 1.0, 0.4375, 1.0, 0.1562, 1.0, 0.1875, 1.0, 0.1875, 1.0, 0.1562, 1.0, 0.2968, 0.4854, 0.25, 0.49, 0.2032, 0.4854, 0.1582, 0.4717, 0.1167, 0.4496, 0.08029, 0.4197, 0.05045, 0.3833, 0.02827, 0.3418, 0.01461, 0.2968, 0.01, 0.25, 0.01461, 0.2032, 0.02827, 0.1582, 0.05045, 0.1167, 0.08029, 0.08029, 0.1167, 0.05045, 0.1582, 0.02827, 0.2032, 0.01461, 0.25, 0.01, 0.2968, 0.01461, 0.3418, 0.02827, 0.3833, 0.05045, 0.4197, 0.08029, 0.4496, 0.1167, 0.4717, 0.1582, 0.4854, 0.2032, 0.49, 0.25, 0.4854, 0.2968, 0.4717, 0.3418, 0.4496, 0.3833, 0.4197, 0.4197, 0.3833, 0.4496, 0.3418, 0.4717, 0.1875, 1.0, 0.2188, 1.0, 0.2188, 1.0, 0.1875, 1.0, 0.5938, 1.0, 0.625, 1.0, 0.625, 1.0, 0.5938, 1.0, 0.1562, 1.0, 0.1875, 1.0, 0.1875, 1.0, 0.1562, 1.0, 0.5625, 1.0, 0.5938, 1.0, 0.5938, 1.0, 0.5625, 1.0, 0.9688, 1.0, 1.0, 1.0, 1.0, 1.0, 0.9688, 1.0, 0.125, 1.0, 0.1562, 1.0, 0.1562, 1.0, 0.125, 1.0, 0.5312, 1.0, 0.5625, 1.0, 0.5625, 1.0, 0.5312, 1.0, 0.9375, 1.0, 0.9688, 1.0, 0.9688, 1.0, 0.9375, 1.0, 0.09375, 1.0, 0.125, 1.0, 0.125, 1.0, 0.09375, 1.0, 0.5, 1.0, 0.5312, 1.0, 0.5312, 1.0, 0.5, 1.0, 0.9062, 1.0, 0.9375, 1.0, 0.9375, 1.0, 0.9062, 1.0, 0.0625, 1.0, 0.09375, 1.0, 0.09375, 1.0, 0.0625, 1.0, 0.4688, 1.0, 0.5, 1.0, 0.5, 1.0, 0.4688, 1.0, 0.875, 1.0, 0.9062, 1.0, 0.9062, 1.0, 0.875, 1.0, 0.03125, 1.0, 0.0625, 1.0, 0.0625, 1.0, 0.03125, 1.0, 0.4375, 1.0, 0.4688, 1.0, 0.4688, 1.0, 0.4375, 1.0, 0.8438, 1.0, 0.875, 1.0, 0.875, 1.0, 0.8438, 1.0, 0.0, 1.0, 0.03125, 1.0, 0.03125, 1.0, 0.0, 1.0, 0.4062, 1.0, 0.4375, 1.0, 0.4375, 1.0, 0.4062, 1.0, 0.8125, 1.0, 0.8438, 1.0, 0.8438, 1.0, 0.8125, 1.0, 0.375, 1.0, 0.4062, 1.0, 0.4062, 1.0, 0.375, 1.0, 0.7812, 1.0, 0.8125, 1.0, 0.8125, 1.0, 0.7812, 1.0, 0.3438, 1.0, 0.375, 1.0, 0.375, 1.0, 0.3438, 1.0, 0.75, 1.0, 0.7812, 1.0, 0.7812, 1.0, 0.75, 1.0, 0.3125, 1.0, 0.3438, 1.0, 0.3438, 1.0, 0.3125, 1.0, 0.7188, 1.0, 0.75, 1.0, 0.75, 1.0, 0.7188, 1.0, 0.2812, 1.0, 0.3125, 1.0, 0.3125, 1.0, 0.2812, 1.0, 0.6875, 1.0, 0.7188, 1.0, 0.7188, 1.0, 0.6875, 1.0, 0.25, 1.0, 0.2812, 1.0, 0.2812, 1.0, 0.25, 1.0, 0.6562, 1.0, 0.6875, 1.0, 0.6875, 1.0, 0.6562, 1.0, 0.2188, 1.0, 0.25, 1.0, 0.25, 1.0, 0.2188, 1.0])
me_cylinder_006.materials.append(mat_mat_wheel_hub)
me_cylinder_006.materials.append(mat_mat_wheel_rubber)
me_cylinder_006.update()

# ---- objects
ob_light = bpy.data.objects.new('Light', light_light)
ob_camera = bpy.data.objects.new('Camera', cam_camera)
ob_chassi = bpy.data.objects.new('Chassi', me_cube_001)
ob_cylinder_003 = bpy.data.objects.new('Cylinder.003', me_cylinder_003)
ob_cylinder_002 = bpy.data.objects.new('Cylinder.002', me_cylinder_004)
ob_cylinder_001 = bpy.data.objects.new('Cylinder.001', me_cylinder_005)
ob_cylinder_004 = bpy.data.objects.new('Cylinder.004', me_cylinder_006)

# ---- transforms, parenting, visibility, modifiers, constraints
ob_light.location = (4.076, 1.005, 5.904)
ob_light.rotation_euler = (0.6503, 0.05522, 1.866)
ob_light.lock_rotations_4d = False
ob_light.empty_display_type = 'ARROWS'
ob_light.color = (0.0, 0.0, 0.0, 0.0)
ob_light.lineart.crease_threshold = 0.0
ob_camera.location = (7.359, -6.926, 4.958)
ob_camera.rotation_euler = (1.109, 0.0, 0.8149)
ob_camera.lock_rotations_4d = False
ob_camera.empty_display_type = 'ARROWS'
ob_camera.color = (0.0, 0.0, 0.0, 0.0)
ob_camera.display_type = 'WIRE'
ob_camera.lineart.crease_threshold = 0.0
ob_chassi.location = (0.0, 0.0, 0.0)
_m = ob_chassi.modifiers.new('Mirror', 'MIRROR')
_m.use_clip = True
_m = ob_chassi.modifiers.new('Auto Smooth', 'NODES')
_m.node_group = ng_auto_smooth
_gi = [s.identifier for s in ng_auto_smooth.interface.items_tree if s.item_type == 'SOCKET' and s.in_out == 'INPUT']
_m[_gi[1]] = 0.5236  # Angle
ob_cylinder_003.location = (0.7694, -0.9433, 0.0)
ob_cylinder_003.rotation_euler = (-0.0, 1.571, 0.0)
ob_cylinder_003.scale = (1.0, 1.0, 1.4)
_m = ob_cylinder_003.modifiers.new('Bevel', 'BEVEL')
_m.segments = 5
_m.limit_method = 'WEIGHT'
_m = ob_cylinder_003.modifiers.new('Auto Smooth', 'NODES')
_m.node_group = ng_auto_smooth
_gi = [s.identifier for s in ng_auto_smooth.interface.items_tree if s.item_type == 'SOCKET' and s.in_out == 'INPUT']
_m[_gi[1]] = 0.5236  # Angle
ob_cylinder_002.location = (-0.7608, -0.9433, 0.0)
ob_cylinder_002.rotation_euler = (-0.0, 4.712, 0.0)
ob_cylinder_002.scale = (1.0, 1.0, 1.4)
_m = ob_cylinder_002.modifiers.new('Bevel', 'BEVEL')
_m.segments = 5
_m.limit_method = 'WEIGHT'
_m = ob_cylinder_002.modifiers.new('Auto Smooth', 'NODES')
_m.node_group = ng_auto_smooth
_gi = [s.identifier for s in ng_auto_smooth.interface.items_tree if s.item_type == 'SOCKET' and s.in_out == 'INPUT']
_m[_gi[1]] = 0.5236  # Angle
ob_cylinder_001.location = (0.7694, 1.038, 0.0)
ob_cylinder_001.rotation_euler = (-0.0, 1.571, 0.0)
ob_cylinder_001.scale = (1.0, 1.0, 1.4)
_m = ob_cylinder_001.modifiers.new('Bevel', 'BEVEL')
_m.segments = 5
_m.limit_method = 'WEIGHT'
_m = ob_cylinder_001.modifiers.new('Auto Smooth', 'NODES')
_m.node_group = ng_auto_smooth
_gi = [s.identifier for s in ng_auto_smooth.interface.items_tree if s.item_type == 'SOCKET' and s.in_out == 'INPUT']
_m[_gi[1]] = 0.5236  # Angle
ob_cylinder_004.location = (-0.7608, 1.038, 0.0)
ob_cylinder_004.rotation_euler = (-0.0, 4.712, 0.0)
ob_cylinder_004.scale = (1.0, 1.0, 1.4)
_m = ob_cylinder_004.modifiers.new('Bevel', 'BEVEL')
_m.segments = 5
_m.limit_method = 'WEIGHT'
_m = ob_cylinder_004.modifiers.new('Auto Smooth', 'NODES')
_m.node_group = ng_auto_smooth
_gi = [s.identifier for s in ng_auto_smooth.interface.items_tree if s.item_type == 'SOCKET' and s.in_out == 'INPUT']
_m[_gi[1]] = 0.5236  # Angle

# ---- collection membership
col_collection.objects.link(ob_light)
col_collection.objects.link(ob_camera)
col_collection.objects.link(ob_chassi)
col_collection.objects.link(ob_cylinder_003)
col_collection.objects.link(ob_cylinder_002)
col_collection.objects.link(ob_cylinder_001)
col_collection.objects.link(ob_cylinder_004)

# ---- scene / render settings (as saved in the file)
scene.camera = ob_camera
scene.frame_start = 1; scene.frame_end = 250; scene.frame_set(1)
scene.render.engine = 'BLENDER_EEVEE_NEXT'
scene.cycles.sampling_pattern = 'TABULATED_SOBOL'
bpy.context.view_layer.update()
